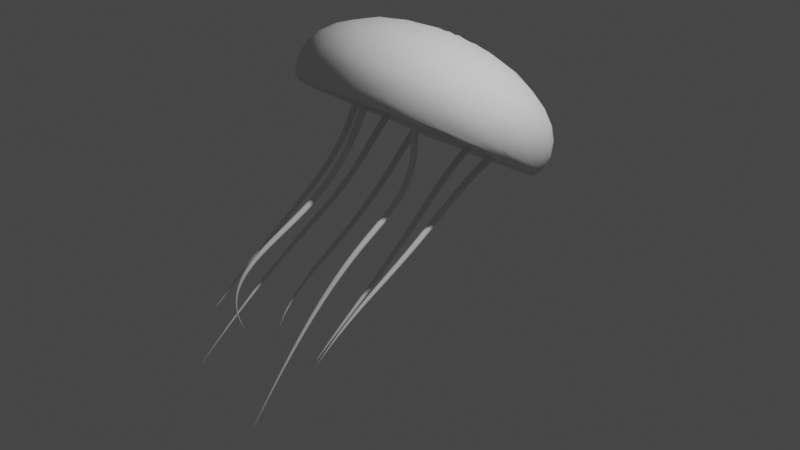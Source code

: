 # Source: blend.blend  (saved by Blender 3.4.6; exported with 4.5.12 LTS)
import bpy
from mathutils import Matrix  # noqa: F401  (used for matrix-valued properties, if any)

bpy.ops.wm.read_factory_settings(use_empty=True)
scene = bpy.context.scene
scene.name = 'Scene'

# ---- collections
col_collection = bpy.data.collections.new('Collection'); scene.collection.children.link(col_collection)
col_2 = bpy.data.collections.new('集合 2'); scene.collection.children.link(col_2)

# ---- world
world_world = bpy.data.worlds.new('World'); scene.world = world_world
world_world.use_nodes = True; world_world.node_tree.nodes.clear()
_N = world_world.node_tree.nodes; _L = world_world.node_tree.links
n0 = _N.new('ShaderNodeOutputWorld'); n0.name = 'World Output'; n0.location = (300, 300)
n1 = _N.new('ShaderNodeBackground'); n1.name = 'Background'; n1.location = (10, 300)
n1.inputs[0].default_value = (0.05088, 0.05088, 0.05088, 1.0)
_L.new(n1.outputs[0], n0.inputs[0])
n0.is_active_output = True
world_world.color = (0.05088, 0.05088, 0.05088)
world_world.use_sun_shadow = False
world_world.sun_shadow_jitter_overblur = 0.0

# ---- cameras
cam_camera = bpy.data.cameras.new('Camera')
cam_camera.clip_end = 100.0
cam_camera.ortho_scale = 7.314

# ---- lights
light_light = bpy.data.lights.new('Light', 'POINT')
light_light.transmission_factor = 0.0
light_light.energy = 1000.0
light_light.shadow_soft_size = 0.1
light_light.shadow_maximum_resolution = 0.006
light_light.use_absolute_resolution = True

# ---- meshes
me_x = bpy.data.meshes.new('球体')
me_x.from_pydata([(0.001217, 0.5544, 0.6495), (0.001918, 0.8227, 0.49), (0.00469, 0.976, 0.2853), (-0.004493, 1.006, 0.1781), (-0.005062, 0.9847, 0.06718), (-0.004996, 0.8289, 0.1841), (0.03426, 0.1902, 0.7266), (0.07381, 0.3739, 0.7008), (0.1099, 0.5417, 0.6518), (0.1379, 0.6943, 0.5734), (0.1645, 0.8064, 0.4865), (0.1809, 0.9059, 0.3901), (0.1912, 0.9621, 0.2869), (0.1962, 0.9797, 0.179), (0.1899, 0.9654, 0.06866), (0.1628, 0.8108, 0.1727), (0.1384, 0.6876, 0.2634), (0.1119, 0.5425, 0.3433), (0.07037, 0.3758, 0.4006), (0.03402, 0.1853, 0.4336), (0.07754, 0.1817, 0.7328), (0.1401, 0.3541, 0.692), (0.2117, 0.5133, 0.6475), (0.2729, 0.6522, 0.5694), (0.3247, 0.7609, 0.4886), (0.3531, 0.8529, 0.3924), (0.3756, 0.9061, 0.2877), (0.3771, 0.9212, 0.1837), (0.3744, 0.9056, 0.0733), (0.3219, 0.7662, 0.1777), (0.2706, 0.653, 0.267), (0.2089, 0.5083, 0.34), (0.15, 0.3537, 0.3909), (0.07977, 0.1837, 0.435), (0.1078, 0.159, 0.7279), (0.2137, 0.3199, 0.6987), (0.3092, 0.4603, 0.6417), (0.3878, 0.5869, 0.5695), (0.4615, 0.6878, 0.4846), (0.5133, 0.7682, 0.3912), (0.5505, 0.8212, 0.292), (0.5557, 0.8313, 0.1789), (0.548, 0.8117, 0.06372), (0.4683, 0.6959, 0.18), (0.3989, 0.584, 0.2709), (0.3118, 0.461, 0.3438), (0.2077, 0.3202, 0.3957), (0.1048, 0.1588, 0.436), (0.138, 0.1366, 0.7316), (0.2769, 0.2691, 0.6982), (0.3963, 0.3874, 0.6434), (0.4989, 0.502, 0.5775), (0.5918, 0.5835, 0.4816), (0.6592, 0.6526, 0.3902), (0.6937, 0.7022, 0.2865), (0.7066, 0.701, 0.1847), (0.6938, 0.6922, 0.07063), (0.5833, 0.5896, 0.1795), (0.4997, 0.5001, 0.2667), (0.3913, 0.3899, 0.3345), (0.2704, 0.2651, 0.3918), (0.1438, 0.1399, 0.4372), (0.1675, 0.1072, 0.7272), (0.3214, 0.2124, 0.6877), (0.4686, 0.3055, 0.6424), (0.5837, 0.3962, 0.5702), (0.6918, 0.4637, 0.4863), (0.7713, 0.5183, 0.3896), (0.817, 0.5482, 0.2899), (0.836, 0.5611, 0.1786), (0.8194, 0.5487, 0.06743), (0.6915, 0.4566, 0.1719), (0.5913, 0.3946, 0.2673), (0.4628, 0.3051, 0.3401), (0.3152, 0.2113, 0.3967), (0.1617, 0.1148, 0.4293), (-0.004971, -0.001254, 0.7403), (0.1772, 0.07716, 0.7347), (0.3494, 0.1427, 0.6941), (0.5141, 0.2165, 0.642), (0.6549, 0.2637, 0.5682), (0.7687, 0.318, 0.4878), (0.8621, 0.3574, 0.3935), (0.9071, 0.3758, 0.2874), (0.9203, 0.3796, 0.1759), (0.8979, 0.3712, 0.07203), (0.7684, 0.3212, 0.1752), (0.6598, 0.2631, 0.268), (0.5144, 0.2103, 0.3405), (0.3572, 0.1494, 0.3943), (0.179, 0.07317, 0.4294), (0.1935, 0.04568, 0.7256), (0.3757, 0.07612, 0.6929), (0.5427, 0.1085, 0.6386), (0.6937, 0.1406, 0.5708), (0.8155, 0.1594, 0.488), (0.9065, 0.1734, 0.3901), (0.9595, 0.1884, 0.2861), (0.979, 0.1924, 0.1832), (0.9628, 0.193, 0.06157), (0.8131, 0.1573, 0.1822), (0.6988, 0.1339, 0.2708), (0.5432, 0.1072, 0.3397), (0.3807, 0.0772, 0.3913), (0.1889, 0.03777, 0.4275), (0.1954, 0.003849, 0.7241), (0.3808, -0.003618, 0.697), (0.5553, -0.0001393, 0.6404), (0.7065, 9.114e-05, 0.5694), (0.8282, -0.002693, 0.4833), (0.9296, -0.001588, 0.3887), (0.9875, 0.003084, 0.2892), (0.9989, 0.0001381, 0.1796), (0.9779, -0.003529, 0.06519), (0.8322, -0.003546, 0.1804), (0.7083, -0.006135, 0.2636), (0.5566, 0.0005866, 0.3385), (0.3814, -0.001157, 0.3916), (0.1896, -0.002911, 0.4283), (0.1918, -0.03909, 0.7246), (0.3747, -0.07329, 0.6917), (0.5437, -0.1108, 0.6381), (0.6936, -0.1381, 0.5708), (0.815, -0.1619, 0.4873), (0.9104, -0.1802, 0.399), (0.9636, -0.1914, 0.2902), (0.9819, -0.1949, 0.1823), (0.9597, -0.1904, 0.07305), (0.821, -0.158, 0.1798), (0.6929, -0.1394, 0.2659), (0.5529, -0.1141, 0.3394), (0.3714, -0.0721, 0.3926), (0.1943, -0.03456, 0.4216), (0.1742, -0.07632, 0.7219), (0.3532, -0.1462, 0.6909), (0.5141, -0.2125, 0.6403), (0.6545, -0.2686, 0.5715), (0.769, -0.3171, 0.4848), (0.853, -0.3534, 0.3906), (0.8994, -0.3779, 0.2868), (0.9231, -0.3801, 0.1747), (0.9085, -0.3739, 0.06969), (0.7688, -0.3177, 0.1782), (0.6539, -0.2717, 0.268), (0.5042, -0.2109, 0.3398), (0.3543, -0.1534, 0.393), (0.1756, -0.08355, 0.4264), (0.1623, -0.1151, 0.7313), (0.3194, -0.2165, 0.6855), (0.4595, -0.3058, 0.6398), (0.5951, -0.3901, 0.5726), (0.6907, -0.4629, 0.4872), (0.7685, -0.5138, 0.3912), (0.8156, -0.545, 0.2856), (0.8331, -0.5559, 0.1775), (0.8092, -0.5488, 0.07413), (0.692, -0.4563, 0.1825), (0.5889, -0.3947, 0.2663), (0.4631, -0.3076, 0.3395), (0.3179, -0.2126, 0.3885), (0.1664, -0.1078, 0.4287), (0.1372, -0.1344, 0.7249), (0.264, -0.2636, 0.6887), (0.3889, -0.3963, 0.6322), (0.5075, -0.5014, 0.5688), (0.5883, -0.5897, 0.4868), (0.6533, -0.6521, 0.3913), (0.6956, -0.6888, 0.2905), (0.7061, -0.7049, 0.1832), (0.692, -0.692, 0.06782), (0.5934, -0.5884, 0.1858), (0.5007, -0.5003, 0.2661), (0.3925, -0.3877, 0.345), (0.2699, -0.2696, 0.3929), (0.1343, -0.1376, 0.4258), (0.1047, -0.1625, 0.7311), (0.212, -0.3163, 0.6957), (0.3061, -0.4596, 0.643), (0.3892, -0.5938, 0.5689), (0.4647, -0.699, 0.4899), (0.5047, -0.7669, 0.3879), (0.5502, -0.8174, 0.2863), (0.5552, -0.8306, 0.1788), (0.5384, -0.817, 0.06864), (0.4628, -0.6918, 0.1793), (0.3935, -0.5878, 0.2681), (0.3112, -0.46, 0.3367), (0.2123, -0.3181, 0.3928), (0.1106, -0.168, 0.4235), (0.07371, -0.1807, 0.7252), (0.144, -0.3562, 0.6879), (0.2133, -0.5139, 0.6395), (0.2724, -0.6554, 0.5617), (0.3174, -0.7685, 0.4862), (0.3527, -0.8538, 0.3921), (0.3716, -0.9044, 0.2855), (0.3813, -0.9314, 0.1849), (0.3785, -0.9033, 0.07798), (0.3149, -0.7651, 0.1778), (0.2694, -0.6545, 0.265), (0.2065, -0.514, 0.339), (0.1402, -0.3504, 0.3894), (0.0754, -0.181, 0.4263), (0.03897, -0.1962, 0.7287), (0.08083, -0.378, 0.6891), (0.1093, -0.5465, 0.641), (0.1362, -0.6908, 0.5699), (0.1675, -0.815, 0.4877), (0.1802, -0.9016, 0.3912), (0.188, -0.9647, 0.2845), (0.1936, -0.9815, 0.1814), (0.1932, -0.9596, 0.0706), (0.1642, -0.8194, 0.174), (0.1407, -0.6893, 0.2659), (0.107, -0.5519, 0.3389), (0.06843, -0.3742, 0.3986), (0.04062, -0.1872, 0.4194), (0.004844, -0.1986, 0.7289), (-0.001781, -0.3803, 0.6945), (-0.00552, -0.5552, 0.6363), (-0.001472, -0.7058, 0.5708), (0.0009125, -0.8399, 0.4852), (0.004552, -0.9269, 0.3898), (0.004874, -0.9867, 0.2834), (0.004371, -0.993, 0.184), (-0.0006839, -0.9791, 0.07076), (-0.00774, -0.8358, 0.183), (0.00113, -0.7031, 0.2662), (0.006149, -0.5553, 0.3464), (0.0005026, -0.3832, 0.3925), (-0.008218, -0.1909, 0.4299), (-0.02999, -0.1922, 0.7224), (-0.07432, -0.3759, 0.6912), (-0.1086, -0.5447, 0.6403), (-0.1384, -0.6926, 0.5691), (-0.1692, -0.8204, 0.4919), (-0.1857, -0.9088, 0.3926), (-0.1939, -0.96, 0.2879), (-0.1967, -0.9794, 0.1719), (-0.1857, -0.9642, 0.0719), (-0.1596, -0.821, 0.1838), (-0.1355, -0.6987, 0.2645), (-0.1087, -0.5451, 0.3389), (-0.07642, -0.3754, 0.3926), (-0.04003, -0.187, 0.4271), (-0.07592, -0.1803, 0.727), (-0.1453, -0.3576, 0.6958), (-0.2132, -0.5136, 0.6412), (-0.2699, -0.6491, 0.5725), (-0.3179, -0.768, 0.4869), (-0.3573, -0.8543, 0.3926), (-0.3749, -0.9058, 0.2875), (-0.3815, -0.9224, 0.1814), (-0.3741, -0.906, 0.07182), (-0.3266, -0.7733, 0.18), (-0.2686, -0.6539, 0.2646), (-0.2132, -0.5134, 0.3384), (-0.149, -0.3516, 0.3907), (-0.07539, -0.1809, 0.4296), (-0.1054, -0.169, 0.7245), (-0.2082, -0.3173, 0.6952), (-0.3161, -0.4598, 0.6454), (-0.3871, -0.5857, 0.5642), (-0.4557, -0.696, 0.4827), (-0.5141, -0.7686, 0.3875), (-0.5477, -0.8148, 0.2818), (-0.5508, -0.8253, 0.1778), (-0.545, -0.8166, 0.0724), (-0.4607, -0.6894, 0.1777), (-0.3899, -0.5816, 0.2735), (-0.3055, -0.4565, 0.3368), (-0.2158, -0.3249, 0.3958), (-0.1092, -0.1646, 0.4269), (-0.1362, -0.1414, 0.7267), (-0.2652, -0.2659, 0.6974), (-0.3922, -0.3927, 0.6423), (-0.5049, -0.4966, 0.5714), (-0.5898, -0.5881, 0.4878), (-0.6535, -0.6455, 0.3907), (-0.6944, -0.6943, 0.2874), (-0.7072, -0.7036, 0.1748), (-0.6935, -0.6932, 0.07062), (-0.5862, -0.5877, 0.1729), (-0.5001, -0.5013, 0.2693), (-0.3884, -0.3936, 0.3367), (-0.2659, -0.2692, 0.3978), (-0.141, -0.1346, 0.427), (0.0008622, -0.001264, 0.4411), (-0.1659, -0.1168, 0.7303), (-0.3182, -0.2132, 0.6942), (-0.4619, -0.3091, 0.6405), (-0.5806, -0.3911, 0.573), (-0.6921, -0.4613, 0.4855), (-0.7677, -0.5134, 0.397), (-0.8165, -0.5443, 0.2881), (-0.8311, -0.5558, 0.1785), (-0.8158, -0.538, 0.06994), (-0.6915, -0.4638, 0.1782), (-0.5882, -0.3904, 0.2693), (-0.4624, -0.3126, 0.3344), (-0.3188, -0.2129, 0.3924), (-0.1632, -0.1079, 0.43), (-0.1756, -0.07697, 0.7297), (-0.3502, -0.1547, 0.6917), (-0.5142, -0.215, 0.6391), (-0.6533, -0.2744, 0.5649), (-0.7693, -0.3183, 0.4908), (-0.8576, -0.353, 0.3912), (-0.9069, -0.3806, 0.2927), (-0.9318, -0.381, 0.1792), (-0.9093, -0.3745, 0.07275), (-0.7618, -0.3208, 0.1736), (-0.6514, -0.2667, 0.2656), (-0.5144, -0.2132, 0.3385), (-0.3564, -0.1439, 0.3975), (-0.1814, -0.08268, 0.4341), (-0.197, -0.03532, 0.7249), (-0.375, -0.07534, 0.6963), (-0.5415, -0.1155, 0.637), (-0.6879, -0.1421, 0.5655), (-0.8152, -0.1617, 0.4851), (-0.9048, -0.1815, 0.3919), (-0.962, -0.192, 0.2866), (-0.9784, -0.2026, 0.1817), (-0.9623, -0.1913, 0.07086), (-0.8152, -0.1693, 0.1829), (-0.6951, -0.1365, 0.2658), (-0.5436, -0.1148, 0.3422), (-0.3729, -0.07385, 0.3975), (-0.193, -0.03983, 0.4306), (-0.2, -0.0002876, 0.7335), (-0.3772, -0.002705, 0.6973), (-0.5517, -0.0003788, 0.6489), (-0.707, -4.87e-06, 0.5728), (-0.8335, -0.002795, 0.4861), (-0.9167, -0.0005972, 0.3862), (-0.983, 0.002068, 0.2797), (-1.009, -0.005196, 0.1783), (-0.9808, 2.748e-05, 0.07086), (-0.8311, -1.058e-05, 0.1784), (-0.7074, -0.001881, 0.2678), (-0.5554, 0.001408, 0.3379), (-0.3871, -0.004485, 0.3905), (-0.1974, 0.001197, 0.4306), (-0.1917, 0.03614, 0.7316), (-0.3792, 0.07164, 0.7072), (-0.5436, 0.1081, 0.6416), (-0.6926, 0.1397, 0.5707), (-0.8122, 0.1592, 0.4862), (-0.9099, 0.1783, 0.3918), (-0.9599, 0.1943, 0.2861), (-0.9808, 0.1951, 0.1791), (-0.9629, 0.1908, 0.0711), (-0.8196, 0.1676, 0.1761), (-0.6951, 0.142, 0.2664), (-0.543, 0.109, 0.3451), (-0.3753, 0.07773, 0.3913), (-0.1929, 0.0356, 0.4331), (-0.1819, 0.07095, 0.7333), (-0.3572, 0.1463, 0.6943), (-0.5138, 0.2057, 0.6483), (-0.6459, 0.273, 0.5795), (-0.7634, 0.3196, 0.4888), (-0.8547, 0.358, 0.3853), (-0.9104, 0.3798, 0.2938), (-0.9237, 0.3828, 0.179), (-0.9045, 0.3731, 0.07585), (-0.7666, 0.314, 0.1794), (-0.6587, 0.2692, 0.2654), (-0.5126, 0.2074, 0.3369), (-0.3546, 0.1464, 0.4015), (-0.1807, 0.07335, 0.4328), (-0.1623, 0.1099, 0.7384), (-0.32, 0.2088, 0.7032), (-0.4624, 0.3147, 0.6545), (-0.5882, 0.3914, 0.5783), (-0.6935, 0.4641, 0.4895), (-0.7728, 0.5083, 0.3873), (-0.8167, 0.5459, 0.287), (-0.8325, 0.5524, 0.1793), (-0.8104, 0.5452, 0.06497), (-0.6918, 0.4678, 0.1825), (-0.5878, 0.391, 0.2684), (-0.4629, 0.3063, 0.3464), (-0.3218, 0.2148, 0.3993), (-0.1641, 0.1098, 0.4279), (-0.138, 0.1361, 0.7333), (-0.2695, 0.2638, 0.7031), (-0.3939, 0.39, 0.6482), (-0.5005, 0.4979, 0.579), (-0.5881, 0.5872, 0.4929), (-0.6484, 0.647, 0.3929), (-0.6938, 0.6932, 0.2875), (-0.7075, 0.7072, 0.1789), (-0.6942, 0.6951, 0.07234), (-0.5825, 0.5847, 0.1807), (-0.4942, 0.4965, 0.2697), (-0.3999, 0.3907, 0.3461), (-0.2684, 0.2726, 0.4006), (-0.1403, 0.1377, 0.4303), (-0.1071, 0.1635, 0.7356), (-0.2162, 0.317, 0.706), (-0.3121, 0.4527, 0.6472), (-0.3851, 0.5846, 0.5804), (-0.4649, 0.688, 0.4941), (-0.5167, 0.7641, 0.3876), (-0.5503, 0.8079, 0.2842), (-0.5511, 0.833, 0.1765), (-0.553, 0.8129, 0.0671), (-0.464, 0.6923, 0.1761), (-0.3939, 0.5826, 0.2713), (-0.3064, 0.4585, 0.3433), (-0.2079, 0.3114, 0.3957), (-0.1074, 0.1603, 0.4341), (-0.07, 0.1709, 0.738), (-0.1436, 0.3504, 0.7063), (-0.2091, 0.508, 0.6515), (-0.2656, 0.6545, 0.5792), (-0.3135, 0.7756, 0.4879), (-0.3511, 0.8531, 0.3937), (-0.3774, 0.9013, 0.2862), (-0.3799, 0.9198, 0.1803), (-0.3783, 0.9105, 0.07745), (-0.3168, 0.7757, 0.1804), (-0.275, 0.6533, 0.2666), (-0.2126, 0.5118, 0.3454), (-0.1508, 0.3491, 0.4015), (-0.0767, 0.1862, 0.4311), (-0.03775, 0.1895, 0.7341), (-0.07596, 0.3702, 0.7088), (-0.1085, 0.5361, 0.6454), (-0.1306, 0.6915, 0.5719), (-0.1612, 0.8114, 0.4884), (-0.1798, 0.9081, 0.3916), (-0.1887, 0.9663, 0.2895), (-0.1955, 0.9736, 0.1747), (-0.1957, 0.9597, 0.07085), (-0.1617, 0.8077, 0.1831), (-0.1415, 0.7017, 0.2683), (-0.1108, 0.5456, 0.3518), (-0.07794, 0.3765, 0.4028), (-0.03826, 0.1893, 0.4337), (-0.000755, 0.1923, 0.7314), (0.001456, 0.3781, 0.7093), (-0.008127, 0.709, 0.5774), (0.003573, 0.9237, 0.3985), (0.0003367, 0.7065, 0.2683), (0.006077, 0.5518, 0.3433), (-0.0006262, 0.3812, 0.3981), (0.0004892, 0.1937, 0.4337), (0.1749, 0.8738, 0.03358), (0.1819, 0.9459, 0.02269), (0.1783, 0.8866, 0.01467), (0.1844, 0.8938, 0.004333), (0.1823, 0.9118, 0.003512), (0.1795, 0.9249, 0.01126), (0.3664, 0.8846, 0.02804), (0.3409, 0.8258, 0.02932), (0.3674, 0.8753, 0.01043), (0.356, 0.8646, -7.506e-05), (0.3517, 0.8485, 0.007295), (0.3372, 0.839, 0.01247), (0.5322, 0.7945, 0.02774), (0.5011, 0.7447, 0.02636), (0.5227, 0.7802, 0.009105), (0.5145, 0.7772, 0.003652), (0.5107, 0.7633, 0.004475), (0.5022, 0.759, 0.01171), (0.6785, 0.6754, 0.02688), (0.64, 0.6365, 0.03238), (0.6609, 0.6701, 0.007812), (0.6587, 0.6601, 0.006154), (0.6483, 0.6502, 0.0026), (0.6333, 0.6454, 0.01273), (0.7965, 0.5333, 0.02933), (0.7406, 0.4962, 0.02875), (0.7902, 0.53, 0.004583), (0.7679, 0.5166, 0.006605), (0.771, 0.5107, -0.001292), (0.7493, 0.5008, 0.01011), (0.8836, 0.3678, 0.02845), (0.8237, 0.3416, 0.03182), (0.8655, 0.363, 0.01425), (0.8625, 0.3565, 0.002155), (0.8483, 0.3517, 0.004226), (0.8346, 0.347, 0.01134), (0.9403, 0.1868, 0.02789), (0.8774, 0.1725, 0.0307), (0.9292, 0.1881, 0.0142), (0.9225, 0.1833, 0.0008044), (0.8968, 0.1795, -0.00075), (0.8871, 0.1811, 0.01642), (0.9538, -0.00487, 0.0321), (0.9004, 0.004244, 0.02888), (0.9404, 0.001494, 0.01195), (0.9321, 0.001822, 0.005429), (0.9202, -0.005594, 0.005727), (0.9063, 0.001405, 0.01408), (0.9397, -0.1872, 0.02775), (0.886, -0.1771, 0.02485), (0.9226, -0.1862, 0.009692), (0.915, -0.1807, 0.004145), (0.9023, -0.1836, 0.01287), (0.8888, -0.1763, 0.01395), (0.8799, -0.3734, 0.02978), (0.8297, -0.3438, 0.02807), (0.8751, -0.3605, 0.0133), (0.8675, -0.3579, 0.01085), (0.8465, -0.3468, 0.01102), (0.835, -0.3432, 0.01036), (0.7924, -0.5307, 0.0361), (0.7522, -0.5024, 0.03393), (0.7903, -0.5312, 0.009225), (0.7767, -0.5134, 0.008832), (0.7601, -0.5149, 0.01167), (0.7536, -0.5031, 0.0139), (0.6763, -0.6774, 0.02806), (0.6357, -0.634, 0.03243), (0.6673, -0.6678, 0.01181), (0.66, -0.6626, 0.0009524), (0.6499, -0.6432, 0.008995), (0.6381, -0.6435, 0.009998), (0.5319, -0.7961, 0.02769), (0.4968, -0.7527, 0.02748), (0.5192, -0.7901, 0.0116), (0.5162, -0.7802, 0.01015), (0.5106, -0.7643, 0.005541), (0.5073, -0.7556, 0.006066), (0.3662, -0.8878, 0.03037), (0.3416, -0.8271, 0.02949), (0.3651, -0.8744, 0.007428), (0.3573, -0.8648, 0.00556), (0.3561, -0.85, 0.005109), (0.3457, -0.8429, 0.02183), (0.1892, -0.9415, 0.02323), (0.1757, -0.8797, 0.03), (0.1868, -0.9296, 0.007661), (0.1867, -0.919, 0.008114), (0.1847, -0.9052, 0.004091), (0.1763, -0.886, 0.01511), (0.002142, -0.9563, 0.02459), (0.008632, -0.8981, 0.03388), (-0.0007843, -0.947, 0.01369), (0.0008408, -0.9258, 0.00844), (-0.0005593, -0.9184, 0.005263), (0.0004756, -0.9066, 0.01423), (-0.19, -0.9424, 0.03683), (-0.171, -0.8764, 0.02345), (-0.1843, -0.9275, 0.01205), (-0.1819, -0.9139, 0.004033), (-0.1808, -0.8944, 0.001006), (-0.1777, -0.8858, 0.01288), (-0.3682, -0.8883, 0.02735), (-0.3402, -0.8274, 0.03228), (-0.3655, -0.8778, 0.01418), (-0.3577, -0.8532, 0.005181), (-0.3471, -0.8403, 0.004707), (-0.3507, -0.8449, 0.01544), (-0.5266, -0.792, 0.03406), (-0.495, -0.744, 0.03081), (-0.5183, -0.7863, 0.009019), (-0.5172, -0.7706, 0.01016), (-0.5063, -0.7588, 0.009882), (-0.5046, -0.7548, 0.01508), (-0.6789, -0.6768, 0.02057), (-0.6288, -0.6324, 0.03116), (-0.661, -0.6643, 0.007707), (-0.653, -0.6571, 0.002653), (-0.6535, -0.6419, 0.006539), (-0.6409, -0.6343, 0.0125), (-0.7966, -0.5327, 0.02934), (-0.7474, -0.5048, 0.0317), (-0.7816, -0.5317, 0.01189), (-0.7751, -0.5205, 0.01017), (-0.7643, -0.5109, 0.004423), (-0.7536, -0.5058, 0.01567), (-0.8855, -0.3674, 0.03545), (-0.8299, -0.3414, 0.03674), (-0.8736, -0.3622, 0.01234), (-0.8633, -0.3595, 0.000904), (-0.8466, -0.3532, -0.001548), (-0.8402, -0.3442, 0.01255), (-0.9399, -0.1868, 0.02691), (-0.8793, -0.1746, 0.03057), (-0.9265, -0.1847, 0.01881), (-0.9081, -0.1835, 0.0088), (-0.899, -0.1758, -0.0005564), (-0.8902, -0.1807, 0.01337), (-0.9505, 0.001278, 0.03287), (-0.8947, -0.003377, 0.02852), (-0.9452, -0.0007382, 0.01285), (-0.9326, 0.001356, 0.003749), (-0.9189, -5.975e-05, 0.005025), (-0.9083, -0.0003007, 0.005227), (-0.9436, 0.1926, 0.0341), (-0.8776, 0.1815, 0.03119), (-0.9255, 0.1829, 0.01169), (-0.9169, 0.1797, 0.002317), (-0.8995, 0.1822, 0.005063), (-0.8823, 0.1755, 0.007665), (-0.8898, 0.3701, 0.03096), (-0.8284, 0.3435, 0.04031), (-0.8689, 0.3547, 0.01347), (-0.8672, 0.3573, 0.00523), (-0.8524, 0.3549, 0.004022), (-0.8288, 0.3475, 0.01783), (-0.794, 0.5316, 0.02939), (-0.7447, 0.4988, 0.03291), (-0.7864, 0.5254, 0.01219), (-0.7735, 0.5257, 0.009276), (-0.7676, 0.5104, 0.007526), (-0.753, 0.5022, 0.01217), (-0.6785, 0.6762, 0.02693), (-0.6407, 0.6363, 0.02709), (-0.6683, 0.6684, 0.01322), (-0.6587, 0.6536, 0.00473), (-0.6488, 0.6483, 0.008271), (-0.6391, 0.6456, 0.01024), (-0.5324, 0.7942, 0.02834), (-0.5004, 0.7458, 0.03015), (-0.5265, 0.7912, 0.0128), (-0.5161, 0.7701, -0.003575), (-0.5105, 0.7639, 0.004685), (-0.5021, 0.7546, 0.01318), (-0.3703, 0.8784, 0.02991), (-0.343, 0.8278, 0.0318), (-0.3537, 0.879, 0.01082), (-0.3536, 0.8678, 0.008216), (-0.3525, 0.8482, 0.003972), (-0.3468, 0.8351, 0.01603), (-0.1833, 0.9461, 0.02501), (-0.1655, 0.8821, 0.03081), (-0.1874, 0.9277, 0.009546), (-0.1813, 0.914, -0.001593), (-0.1804, 0.898, 0.002566), (-0.1799, 0.8879, 0.01168), (-0.004214, 0.9574, 0.01934), (-0.0001489, 0.8958, 0.03098), (0.004737, 0.9415, 0.006717), (-0.001754, 0.9305, 0.002796), (-0.003401, 0.9188, -0.003692), (-0.002281, 0.9118, 0.0174)], [], [(449, 448, 18, 19), (3, 2, 12, 13), (442, 76, 6), (287, 449, 19), (4, 3, 13, 14), (443, 442, 6, 7), (456, 28, 42, 462), (0, 443, 7, 8), (15, 450, 457, 29), (444, 0, 8, 9), (446, 5, 15, 16), (1, 444, 9, 10), (447, 446, 16, 17), (445, 1, 10, 11), (448, 447, 17, 18), (2, 445, 11, 12), (18, 17, 31, 32), (12, 11, 25, 26), (19, 18, 32, 33), (13, 12, 26, 27), (6, 76, 20), (287, 19, 33), (14, 13, 27, 28), (7, 6, 20, 21), (5, 637, 450, 15), (8, 7, 21, 22), (636, 4, 14, 451), (9, 8, 22, 23), (16, 15, 29, 30), (10, 9, 23, 24), (17, 16, 30, 31), (11, 10, 24, 25), (22, 21, 35, 36), (462, 42, 56, 468), (23, 22, 36, 37), (30, 29, 43, 44), (24, 23, 37, 38), (31, 30, 44, 45), (25, 24, 38, 39), (32, 31, 45, 46), (26, 25, 39, 40), (33, 32, 46, 47), (27, 26, 40, 41), (20, 76, 34), (287, 33, 47), (28, 27, 41, 42), (21, 20, 34, 35), (29, 457, 463, 43), (40, 39, 53, 54), (47, 46, 60, 61), (41, 40, 54, 55), (34, 76, 48), (287, 47, 61), (42, 41, 55, 56), (35, 34, 48, 49), (43, 463, 469, 57), (36, 35, 49, 50), (468, 56, 70, 474), (37, 36, 50, 51), (44, 43, 57, 58), (38, 37, 51, 52), (45, 44, 58, 59), (39, 38, 52, 53), (46, 45, 59, 60), (474, 70, 85, 480), (51, 50, 64, 65), (58, 57, 71, 72), (52, 51, 65, 66), (59, 58, 72, 73), (53, 52, 66, 67), (60, 59, 73, 74), (54, 53, 67, 68), (61, 60, 74, 75), (55, 54, 68, 69), (48, 76, 62), (287, 61, 75), (56, 55, 69, 70), (49, 48, 62, 63), (57, 469, 475, 71), (50, 49, 63, 64), (75, 74, 89, 90), (69, 68, 83, 84), (62, 76, 77), (287, 75, 90), (70, 69, 84, 85), (63, 62, 77, 78), (71, 475, 481, 86), (64, 63, 78, 79), (480, 85, 99, 486), (65, 64, 79, 80), (72, 71, 86, 87), (66, 65, 80, 81), (73, 72, 87, 88), (67, 66, 81, 82), (74, 73, 88, 89), (68, 67, 82, 83), (80, 79, 93, 94), (87, 86, 100, 101), (81, 80, 94, 95), (88, 87, 101, 102), (82, 81, 95, 96), (89, 88, 102, 103), (83, 82, 96, 97), (90, 89, 103, 104), (84, 83, 97, 98), (77, 76, 91), (287, 90, 104), (85, 84, 98, 99), (78, 77, 91, 92), (86, 481, 487, 100), (79, 78, 92, 93), (486, 99, 113, 492), (98, 97, 111, 112), (91, 76, 105), (287, 104, 118), (99, 98, 112, 113), (92, 91, 105, 106), (100, 487, 493, 114), (93, 92, 106, 107), (492, 113, 127, 498), (94, 93, 107, 108), (101, 100, 114, 115), (95, 94, 108, 109), (102, 101, 115, 116), (96, 95, 109, 110), (103, 102, 116, 117), (97, 96, 110, 111), (104, 103, 117, 118), (115, 114, 128, 129), (109, 108, 122, 123), (116, 115, 129, 130), (110, 109, 123, 124), (117, 116, 130, 131), (111, 110, 124, 125), (118, 117, 131, 132), (112, 111, 125, 126), (105, 76, 119), (287, 118, 132), (113, 112, 126, 127), (106, 105, 119, 120), (114, 493, 499, 128), (107, 106, 120, 121), (498, 127, 141, 504), (108, 107, 121, 122), (287, 132, 146), (127, 126, 140, 141), (120, 119, 133, 134), (128, 499, 505, 142), (121, 120, 134, 135), (504, 141, 155, 510), (122, 121, 135, 136), (129, 128, 142, 143), (123, 122, 136, 137), (130, 129, 143, 144), (124, 123, 137, 138), (131, 130, 144, 145), (125, 124, 138, 139), (132, 131, 145, 146), (126, 125, 139, 140), (119, 76, 133), (144, 143, 157, 158), (138, 137, 151, 152), (145, 144, 158, 159), (139, 138, 152, 153), (146, 145, 159, 160), (140, 139, 153, 154), (133, 76, 147), (287, 146, 160), (141, 140, 154, 155), (134, 133, 147, 148), (142, 505, 511, 156), (135, 134, 148, 149), (510, 155, 169, 516), (136, 135, 149, 150), (143, 142, 156, 157), (137, 136, 150, 151), (148, 147, 161, 162), (156, 511, 517, 170), (149, 148, 162, 163), (516, 169, 183, 522), (150, 149, 163, 164), (157, 156, 170, 171), (151, 150, 164, 165), (158, 157, 171, 172), (152, 151, 165, 166), (159, 158, 172, 173), (153, 152, 166, 167), (160, 159, 173, 174), (154, 153, 167, 168), (147, 76, 161), (287, 160, 174), (155, 154, 168, 169), (166, 165, 179, 180), (173, 172, 186, 187), (167, 166, 180, 181), (174, 173, 187, 188), (168, 167, 181, 182), (161, 76, 175), (287, 174, 188), (169, 168, 182, 183), (162, 161, 175, 176), (170, 517, 523, 184), (163, 162, 176, 177), (522, 183, 197, 528), (164, 163, 177, 178), (171, 170, 184, 185), (165, 164, 178, 179), (172, 171, 185, 186), (184, 523, 529, 198), (177, 176, 190, 191), (528, 197, 211, 534), (178, 177, 191, 192), (185, 184, 198, 199), (179, 178, 192, 193), (186, 185, 199, 200), (180, 179, 193, 194), (187, 186, 200, 201), (181, 180, 194, 195), (188, 187, 201, 202), (182, 181, 195, 196), (175, 76, 189), (287, 188, 202), (183, 182, 196, 197), (176, 175, 189, 190), (201, 200, 214, 215), (195, 194, 208, 209), (202, 201, 215, 216), (196, 195, 209, 210), (189, 76, 203), (287, 202, 216), (197, 196, 210, 211), (190, 189, 203, 204), (198, 529, 535, 212), (191, 190, 204, 205), (534, 211, 225, 540), (192, 191, 205, 206), (199, 198, 212, 213), (193, 192, 206, 207), (200, 199, 213, 214), (194, 193, 207, 208), (205, 204, 218, 219), (540, 225, 239, 546), (206, 205, 219, 220), (213, 212, 226, 227), (207, 206, 220, 221), (214, 213, 227, 228), (208, 207, 221, 222), (215, 214, 228, 229), (209, 208, 222, 223), (216, 215, 229, 230), (210, 209, 223, 224), (203, 76, 217), (287, 216, 230), (211, 210, 224, 225), (204, 203, 217, 218), (212, 535, 541, 226), (223, 222, 236, 237), (230, 229, 243, 244), (224, 223, 237, 238), (217, 76, 231), (287, 230, 244), (225, 224, 238, 239), (218, 217, 231, 232), (226, 541, 547, 240), (219, 218, 232, 233), (546, 239, 253, 552), (220, 219, 233, 234), (227, 226, 240, 241), (221, 220, 234, 235), (228, 227, 241, 242), (222, 221, 235, 236), (229, 228, 242, 243), (552, 253, 267, 558), (234, 233, 247, 248), (241, 240, 254, 255), (235, 234, 248, 249), (242, 241, 255, 256), (236, 235, 249, 250), (243, 242, 256, 257), (237, 236, 250, 251), (244, 243, 257, 258), (238, 237, 251, 252), (231, 76, 245), (287, 244, 258), (239, 238, 252, 253), (232, 231, 245, 246), (240, 547, 553, 254), (233, 232, 246, 247), (258, 257, 271, 272), (252, 251, 265, 266), (245, 76, 259), (287, 258, 272), (253, 252, 266, 267), (246, 245, 259, 260), (254, 553, 559, 268), (247, 246, 260, 261), (558, 267, 281, 564), (248, 247, 261, 262), (255, 254, 268, 269), (249, 248, 262, 263), (256, 255, 269, 270), (250, 249, 263, 264), (257, 256, 270, 271), (251, 250, 264, 265), (269, 268, 282, 283), (263, 262, 276, 277), (270, 269, 283, 284), (264, 263, 277, 278), (271, 270, 284, 285), (265, 264, 278, 279), (272, 271, 285, 286), (266, 265, 279, 280), (259, 76, 273), (287, 272, 286), (267, 266, 280, 281), (260, 259, 273, 274), (268, 559, 565, 282), (261, 260, 274, 275), (564, 281, 296, 570), (262, 261, 275, 276), (273, 76, 288), (287, 286, 301), (281, 280, 295, 296), (274, 273, 288, 289), (282, 565, 571, 297), (275, 274, 289, 290), (570, 296, 310, 576), (276, 275, 290, 291), (283, 282, 297, 298), (277, 276, 291, 292), (284, 283, 298, 299), (278, 277, 292, 293), (285, 284, 299, 300), (279, 278, 293, 294), (286, 285, 300, 301), (280, 279, 294, 295), (292, 291, 305, 306), (299, 298, 312, 313), (293, 292, 306, 307), (300, 299, 313, 314), (294, 293, 307, 308), (301, 300, 314, 315), (295, 294, 308, 309), (288, 76, 302), (287, 301, 315), (296, 295, 309, 310), (289, 288, 302, 303), (297, 571, 577, 311), (290, 289, 303, 304), (576, 310, 324, 582), (291, 290, 304, 305), (298, 297, 311, 312), (310, 309, 323, 324), (303, 302, 316, 317), (311, 577, 583, 325), (304, 303, 317, 318), (582, 324, 338, 588), (305, 304, 318, 319), (312, 311, 325, 326), (306, 305, 319, 320), (313, 312, 326, 327), (307, 306, 320, 321), (314, 313, 327, 328), (308, 307, 321, 322), (315, 314, 328, 329), (309, 308, 322, 323), (302, 76, 316), (287, 315, 329), (327, 326, 340, 341), (321, 320, 334, 335), (328, 327, 341, 342), (322, 321, 335, 336), (329, 328, 342, 343), (323, 322, 336, 337), (316, 76, 330), (287, 329, 343), (324, 323, 337, 338), (317, 316, 330, 331), (325, 583, 589, 339), (318, 317, 331, 332), (588, 338, 352, 594), (319, 318, 332, 333), (326, 325, 339, 340), (320, 319, 333, 334), (331, 330, 344, 345), (339, 589, 595, 353), (332, 331, 345, 346), (594, 352, 366, 600), (333, 332, 346, 347), (340, 339, 353, 354), (334, 333, 347, 348), (341, 340, 354, 355), (335, 334, 348, 349), (342, 341, 355, 356), (336, 335, 349, 350), (343, 342, 356, 357), (337, 336, 350, 351), (330, 76, 344), (287, 343, 357), (338, 337, 351, 352), (349, 348, 362, 363), (356, 355, 369, 370), (350, 349, 363, 364), (357, 356, 370, 371), (351, 350, 364, 365), (344, 76, 358), (287, 357, 371), (352, 351, 365, 366), (345, 344, 358, 359), (353, 595, 601, 367), (346, 345, 359, 360), (600, 366, 380, 606), (347, 346, 360, 361), (354, 353, 367, 368), (348, 347, 361, 362), (355, 354, 368, 369), (367, 601, 607, 381), (360, 359, 373, 374), (606, 380, 394, 612), (361, 360, 374, 375), (368, 367, 381, 382), (362, 361, 375, 376), (369, 368, 382, 383), (363, 362, 376, 377), (370, 369, 383, 384), (364, 363, 377, 378), (371, 370, 384, 385), (365, 364, 378, 379), (358, 76, 372), (287, 371, 385), (366, 365, 379, 380), (359, 358, 372, 373), (384, 383, 397, 398), (378, 377, 391, 392), (385, 384, 398, 399), (379, 378, 392, 393), (372, 76, 386), (287, 385, 399), (380, 379, 393, 394), (373, 372, 386, 387), (381, 607, 613, 395), (374, 373, 387, 388), (612, 394, 408, 618), (375, 374, 388, 389), (382, 381, 395, 396), (376, 375, 389, 390), (383, 382, 396, 397), (377, 376, 390, 391), (618, 408, 422, 624), (389, 388, 402, 403), (396, 395, 409, 410), (390, 389, 403, 404), (397, 396, 410, 411), (391, 390, 404, 405), (398, 397, 411, 412), (392, 391, 405, 406), (399, 398, 412, 413), (393, 392, 406, 407), (386, 76, 400), (287, 399, 413), (394, 393, 407, 408), (387, 386, 400, 401), (395, 613, 619, 409), (388, 387, 401, 402), (413, 412, 426, 427), (407, 406, 420, 421), (400, 76, 414), (287, 413, 427), (408, 407, 421, 422), (401, 400, 414, 415), (409, 619, 625, 423), (402, 401, 415, 416), (624, 422, 436, 630), (403, 402, 416, 417), (410, 409, 423, 424), (404, 403, 417, 418), (411, 410, 424, 425), (405, 404, 418, 419), (412, 411, 425, 426), (406, 405, 419, 420), (417, 416, 430, 431), (424, 423, 437, 438), (418, 417, 431, 432), (425, 424, 438, 439), (419, 418, 432, 433), (426, 425, 439, 440), (420, 419, 433, 434), (427, 426, 440, 441), (421, 420, 434, 435), (414, 76, 428), (287, 427, 441), (422, 421, 435, 436), (415, 414, 428, 429), (423, 625, 631, 437), (416, 415, 429, 430), (630, 436, 4, 636), (435, 434, 2, 3), (428, 76, 442), (287, 441, 449), (436, 435, 3, 4), (429, 428, 442, 443), (437, 631, 637, 5), (430, 429, 443, 0), (431, 430, 0, 444), (438, 437, 5, 446), (432, 431, 444, 1), (439, 438, 446, 447), (433, 432, 1, 445), (440, 439, 447, 448), (434, 433, 445, 2), (441, 440, 448, 449), (457, 450, 452, 461), (461, 452, 453, 460), (460, 453, 454, 459), (459, 454, 455, 458), (458, 455, 451, 456), (456, 462, 464, 458), (458, 464, 465, 459), (459, 465, 466, 460), (460, 466, 467, 461), (461, 467, 463, 457), (469, 463, 467, 473), (473, 467, 466, 472), (472, 466, 465, 471), (471, 465, 464, 470), (470, 464, 462, 468), (468, 474, 476, 470), (470, 476, 477, 471), (471, 477, 478, 472), (472, 478, 479, 473), (473, 479, 475, 469), (481, 475, 479, 485), (485, 479, 478, 484), (484, 478, 477, 483), (483, 477, 476, 482), (482, 476, 474, 480), (487, 481, 485, 491), (491, 485, 484, 490), (490, 484, 483, 489), (489, 483, 482, 488), (488, 482, 480, 486), (493, 487, 491, 497), (497, 491, 490, 496), (496, 490, 489, 495), (495, 489, 488, 494), (494, 488, 486, 492), (499, 493, 497, 503), (503, 497, 496, 502), (502, 496, 495, 501), (501, 495, 494, 500), (500, 494, 492, 498), (505, 499, 503, 509), (509, 503, 502, 508), (508, 502, 501, 507), (507, 501, 500, 506), (506, 500, 498, 504), (511, 505, 509, 515), (515, 509, 508, 514), (514, 508, 507, 513), (513, 507, 506, 512), (512, 506, 504, 510), (517, 511, 515, 521), (521, 515, 514, 520), (520, 514, 513, 519), (519, 513, 512, 518), (518, 512, 510, 516), (523, 517, 521, 527), (527, 521, 520, 526), (526, 520, 519, 525), (525, 519, 518, 524), (524, 518, 516, 522), (529, 523, 527, 533), (533, 527, 526, 532), (532, 526, 525, 531), (531, 525, 524, 530), (530, 524, 522, 528), (535, 529, 533, 539), (539, 533, 532, 538), (538, 532, 531, 537), (537, 531, 530, 536), (536, 530, 528, 534), (534, 540, 542, 536), (536, 542, 543, 537), (537, 543, 544, 538), (538, 544, 545, 539), (539, 545, 541, 535), (547, 541, 545, 551), (551, 545, 544, 550), (550, 544, 543, 549), (549, 543, 542, 548), (548, 542, 540, 546), (546, 552, 554, 548), (548, 554, 555, 549), (549, 555, 556, 550), (550, 556, 557, 551), (551, 557, 553, 547), (559, 553, 557, 563), (563, 557, 556, 562), (562, 556, 555, 561), (561, 555, 554, 560), (560, 554, 552, 558), (565, 559, 563, 569), (569, 563, 562, 568), (568, 562, 561, 567), (567, 561, 560, 566), (566, 560, 558, 564), (571, 565, 569, 575), (575, 569, 568, 574), (574, 568, 567, 573), (573, 567, 566, 572), (572, 566, 564, 570), (577, 571, 575, 581), (581, 575, 574, 580), (580, 574, 573, 579), (579, 573, 572, 578), (578, 572, 570, 576), (583, 577, 581, 587), (587, 581, 580, 586), (586, 580, 579, 585), (585, 579, 578, 584), (584, 578, 576, 582), (589, 583, 587, 593), (593, 587, 586, 592), (592, 586, 585, 591), (591, 585, 584, 590), (590, 584, 582, 588), (595, 589, 593, 599), (599, 593, 592, 598), (598, 592, 591, 597), (597, 591, 590, 596), (596, 590, 588, 594), (601, 595, 599, 605), (605, 599, 598, 604), (604, 598, 597, 603), (603, 597, 596, 602), (602, 596, 594, 600), (607, 601, 605, 611), (611, 605, 604, 610), (610, 604, 603, 609), (609, 603, 602, 608), (608, 602, 600, 606), (613, 607, 611, 617), (617, 611, 610, 616), (616, 610, 609, 615), (615, 609, 608, 614), (614, 608, 606, 612), (612, 618, 620, 614), (614, 620, 621, 615), (615, 621, 622, 616), (616, 622, 623, 617), (617, 623, 619, 613), (625, 619, 623, 629), (629, 623, 622, 628), (628, 622, 621, 627), (627, 621, 620, 626), (626, 620, 618, 624), (631, 625, 629, 635), (635, 629, 628, 634), (634, 628, 627, 633), (633, 627, 626, 632), (632, 626, 624, 630), (637, 631, 635, 641), (641, 635, 634, 640), (640, 634, 633, 639), (639, 633, 632, 638), (638, 632, 630, 636), (450, 637, 641, 452), (452, 641, 640, 453), (453, 640, 639, 454), (454, 639, 638, 455), (455, 638, 636, 451), (451, 14, 28, 456)])
me_x.polygons.foreach_set('use_smooth', [True] * 672)
_uv = me_x.uv_layers.new(name='UV 贴图')
_uv.uv.foreach_set('vector', [0.75, 0.0625, 0.75, 0.125, 0.7188, 0.125, 0.7188, 0.0625, 0.75, 0.5, 0.75, 0.5625, 0.7188, 0.5625, 0.7188, 0.5, 0.75, 0.9375, 0.7344, 1.0, 0.7188, 0.9375, 0.7344, 0.0, 0.75, 0.0625, 0.7188, 0.0625, 0.75, 0.4375, 0.75, 0.5, 0.7188, 0.5, 0.7188, 0.4375, 0.75, 0.875, 0.75, 0.9375, 0.7188, 0.9375, 0.7188, 0.875, 0.6875, 0.4119, 0.6875, 0.4375, 0.6562, 0.4375, 0.6562, 0.4119, 0.75, 0.8125, 0.75, 0.875, 0.7188, 0.875, 0.7188, 0.8125, 0.7188, 0.3125, 0.7188, 0.3561, 0.6875, 0.3561, 0.6875, 0.3125, 0.75, 0.75, 0.75, 0.8125, 0.7188, 0.8125, 0.7188, 0.75, 0.75, 0.25, 0.75, 0.3125, 0.7188, 0.3125, 0.7188, 0.25, 0.75, 0.6875, 0.75, 0.75, 0.7188, 0.75, 0.7188, 0.6875, 0.75, 0.1875, 0.75, 0.25, 0.7188, 0.25, 0.7188, 0.1875, 0.75, 0.625, 0.75, 0.6875, 0.7188, 0.6875, 0.7188, 0.625, 0.75, 0.125, 0.75, 0.1875, 0.7188, 0.1875, 0.7188, 0.125, 0.75, 0.5625, 0.75, 0.625, 0.7188, 0.625, 0.7188, 0.5625, 0.7188, 0.125, 0.7188, 0.1875, 0.6875, 0.1875, 0.6875, 0.125, 0.7188, 0.5625, 0.7188, 0.625, 0.6875, 0.625, 0.6875, 0.5625, 0.7188, 0.0625, 0.7188, 0.125, 0.6875, 0.125, 0.6875, 0.0625, 0.7188, 0.5, 0.7188, 0.5625, 0.6875, 0.5625, 0.6875, 0.5, 0.7188, 0.9375, 0.7031, 1.0, 0.6875, 0.9375, 0.7031, 0.0, 0.7188, 0.0625, 0.6875, 0.0625, 0.7188, 0.4375, 0.7188, 0.5, 0.6875, 0.5, 0.6875, 0.4375, 0.7188, 0.875, 0.7188, 0.9375, 0.6875, 0.9375, 0.6875, 0.875, 0.75, 0.3125, 0.75, 0.3561, 0.7188, 0.3561, 0.7188, 0.3125, 0.7188, 0.8125, 0.7188, 0.875, 0.6875, 0.875, 0.6875, 0.8125, 0.75, 0.4119, 0.75, 0.4375, 0.7188, 0.4375, 0.7188, 0.4119, 0.7188, 0.75, 0.7188, 0.8125, 0.6875, 0.8125, 0.6875, 0.75, 0.7188, 0.25, 0.7188, 0.3125, 0.6875, 0.3125, 0.6875, 0.25, 0.7188, 0.6875, 0.7188, 0.75, 0.6875, 0.75, 0.6875, 0.6875, 0.7188, 0.1875, 0.7188, 0.25, 0.6875, 0.25, 0.6875, 0.1875, 0.7188, 0.625, 0.7188, 0.6875, 0.6875, 0.6875, 0.6875, 0.625, 0.6875, 0.8125, 0.6875, 0.875, 0.6562, 0.875, 0.6562, 0.8125, 0.6562, 0.4119, 0.6562, 0.4375, 0.625, 0.4375, 0.625, 0.4119, 0.6875, 0.75, 0.6875, 0.8125, 0.6562, 0.8125, 0.6562, 0.75, 0.6875, 0.25, 0.6875, 0.3125, 0.6562, 0.3125, 0.6562, 0.25, 0.6875, 0.6875, 0.6875, 0.75, 0.6562, 0.75, 0.6562, 0.6875, 0.6875, 0.1875, 0.6875, 0.25, 0.6562, 0.25, 0.6562, 0.1875, 0.6875, 0.625, 0.6875, 0.6875, 0.6562, 0.6875, 0.6562, 0.625, 0.6875, 0.125, 0.6875, 0.1875, 0.6562, 0.1875, 0.6562, 0.125, 0.6875, 0.5625, 0.6875, 0.625, 0.6562, 0.625, 0.6562, 0.5625, 0.6875, 0.0625, 0.6875, 0.125, 0.6562, 0.125, 0.6562, 0.0625, 0.6875, 0.5, 0.6875, 0.5625, 0.6562, 0.5625, 0.6562, 0.5, 0.6875, 0.9375, 0.6719, 1.0, 0.6562, 0.9375, 0.6719, 0.0, 0.6875, 0.0625, 0.6562, 0.0625, 0.6875, 0.4375, 0.6875, 0.5, 0.6562, 0.5, 0.6562, 0.4375, 0.6875, 0.875, 0.6875, 0.9375, 0.6562, 0.9375, 0.6562, 0.875, 0.6875, 0.3125, 0.6875, 0.3561, 0.6562, 0.3561, 0.6562, 0.3125, 0.6562, 0.5625, 0.6562, 0.625, 0.625, 0.625, 0.625, 0.5625, 0.6562, 0.0625, 0.6562, 0.125, 0.625, 0.125, 0.625, 0.0625, 0.6562, 0.5, 0.6562, 0.5625, 0.625, 0.5625, 0.625, 0.5, 0.6562, 0.9375, 0.6406, 1.0, 0.625, 0.9375, 0.6406, 0.0, 0.6562, 0.0625, 0.625, 0.0625, 0.6562, 0.4375, 0.6562, 0.5, 0.625, 0.5, 0.625, 0.4375, 0.6562, 0.875, 0.6562, 0.9375, 0.625, 0.9375, 0.625, 0.875, 0.6562, 0.3125, 0.6562, 0.3561, 0.625, 0.3561, 0.625, 0.3125, 0.6562, 0.8125, 0.6562, 0.875, 0.625, 0.875, 0.625, 0.8125, 0.625, 0.4119, 0.625, 0.4375, 0.5938, 0.4375, 0.5938, 0.4119, 0.6562, 0.75, 0.6562, 0.8125, 0.625, 0.8125, 0.625, 0.75, 0.6562, 0.25, 0.6562, 0.3125, 0.625, 0.3125, 0.625, 0.25, 0.6562, 0.6875, 0.6562, 0.75, 0.625, 0.75, 0.625, 0.6875, 0.6562, 0.1875, 0.6562, 0.25, 0.625, 0.25, 0.625, 0.1875, 0.6562, 0.625, 0.6562, 0.6875, 0.625, 0.6875, 0.625, 0.625, 0.6562, 0.125, 0.6562, 0.1875, 0.625, 0.1875, 0.625, 0.125, 0.5938, 0.4119, 0.5938, 0.4375, 0.5625, 0.4375, 0.5625, 0.4119, 0.625, 0.75, 0.625, 0.8125, 0.5938, 0.8125, 0.5938, 0.75, 0.625, 0.25, 0.625, 0.3125, 0.5938, 0.3125, 0.5938, 0.25, 0.625, 0.6875, 0.625, 0.75, 0.5938, 0.75, 0.5938, 0.6875, 0.625, 0.1875, 0.625, 0.25, 0.5938, 0.25, 0.5938, 0.1875, 0.625, 0.625, 0.625, 0.6875, 0.5938, 0.6875, 0.5938, 0.625, 0.625, 0.125, 0.625, 0.1875, 0.5938, 0.1875, 0.5938, 0.125, 0.625, 0.5625, 0.625, 0.625, 0.5938, 0.625, 0.5938, 0.5625, 0.625, 0.0625, 0.625, 0.125, 0.5938, 0.125, 0.5938, 0.0625, 0.625, 0.5, 0.625, 0.5625, 0.5938, 0.5625, 0.5938, 0.5, 0.625, 0.9375, 0.6094, 1.0, 0.5938, 0.9375, 0.6094, 0.0, 0.625, 0.0625, 0.5938, 0.0625, 0.625, 0.4375, 0.625, 0.5, 0.5938, 0.5, 0.5938, 0.4375, 0.625, 0.875, 0.625, 0.9375, 0.5938, 0.9375, 0.5938, 0.875, 0.625, 0.3125, 0.625, 0.3561, 0.5938, 0.3561, 0.5938, 0.3125, 0.625, 0.8125, 0.625, 0.875, 0.5938, 0.875, 0.5938, 0.8125, 0.5938, 0.0625, 0.5938, 0.125, 0.5625, 0.125, 0.5625, 0.0625, 0.5938, 0.5, 0.5938, 0.5625, 0.5625, 0.5625, 0.5625, 0.5, 0.5938, 0.9375, 0.5781, 1.0, 0.5625, 0.9375, 0.5781, 0.0, 0.5938, 0.0625, 0.5625, 0.0625, 0.5938, 0.4375, 0.5938, 0.5, 0.5625, 0.5, 0.5625, 0.4375, 0.5938, 0.875, 0.5938, 0.9375, 0.5625, 0.9375, 0.5625, 0.875, 0.5938, 0.3125, 0.5938, 0.3561, 0.5625, 0.3561, 0.5625, 0.3125, 0.5938, 0.8125, 0.5938, 0.875, 0.5625, 0.875, 0.5625, 0.8125, 0.5625, 0.4119, 0.5625, 0.4375, 0.5312, 0.4375, 0.5312, 0.4119, 0.5938, 0.75, 0.5938, 0.8125, 0.5625, 0.8125, 0.5625, 0.75, 0.5938, 0.25, 0.5938, 0.3125, 0.5625, 0.3125, 0.5625, 0.25, 0.5938, 0.6875, 0.5938, 0.75, 0.5625, 0.75, 0.5625, 0.6875, 0.5938, 0.1875, 0.5938, 0.25, 0.5625, 0.25, 0.5625, 0.1875, 0.5938, 0.625, 0.5938, 0.6875, 0.5625, 0.6875, 0.5625, 0.625, 0.5938, 0.125, 0.5938, 0.1875, 0.5625, 0.1875, 0.5625, 0.125, 0.5938, 0.5625, 0.5938, 0.625, 0.5625, 0.625, 0.5625, 0.5625, 0.5625, 0.75, 0.5625, 0.8125, 0.5312, 0.8125, 0.5312, 0.75, 0.5625, 0.25, 0.5625, 0.3125, 0.5312, 0.3125, 0.5312, 0.25, 0.5625, 0.6875, 0.5625, 0.75, 0.5312, 0.75, 0.5312, 0.6875, 0.5625, 0.1875, 0.5625, 0.25, 0.5312, 0.25, 0.5312, 0.1875, 0.5625, 0.625, 0.5625, 0.6875, 0.5312, 0.6875, 0.5312, 0.625, 0.5625, 0.125, 0.5625, 0.1875, 0.5312, 0.1875, 0.5312, 0.125, 0.5625, 0.5625, 0.5625, 0.625, 0.5312, 0.625, 0.5312, 0.5625, 0.5625, 0.0625, 0.5625, 0.125, 0.5312, 0.125, 0.5312, 0.0625, 0.5625, 0.5, 0.5625, 0.5625, 0.5312, 0.5625, 0.5312, 0.5, 0.5625, 0.9375, 0.5469, 1.0, 0.5312, 0.9375, 0.5469, 0.0, 0.5625, 0.0625, 0.5312, 0.0625, 0.5625, 0.4375, 0.5625, 0.5, 0.5312, 0.5, 0.5312, 0.4375, 0.5625, 0.875, 0.5625, 0.9375, 0.5312, 0.9375, 0.5312, 0.875, 0.5625, 0.3125, 0.5625, 0.3561, 0.5312, 0.3561, 0.5312, 0.3125, 0.5625, 0.8125, 0.5625, 0.875, 0.5312, 0.875, 0.5312, 0.8125, 0.5312, 0.4119, 0.5312, 0.4375, 0.5, 0.4375, 0.5, 0.4119, 0.5312, 0.5, 0.5312, 0.5625, 0.5, 0.5625, 0.5, 0.5, 0.5312, 0.9375, 0.5156, 1.0, 0.5, 0.9375, 0.5156, 0.0, 0.5312, 0.0625, 0.5, 0.0625, 0.5312, 0.4375, 0.5312, 0.5, 0.5, 0.5, 0.5, 0.4375, 0.5312, 0.875, 0.5312, 0.9375, 0.5, 0.9375, 0.5, 0.875, 0.5312, 0.3125, 0.5312, 0.3561, 0.5, 0.3561, 0.5, 0.3125, 0.5312, 0.8125, 0.5312, 0.875, 0.5, 0.875, 0.5, 0.8125, 0.5, 0.4119, 0.5, 0.4375, 0.4688, 0.4375, 0.4688, 0.4119, 0.5312, 0.75, 0.5312, 0.8125, 0.5, 0.8125, 0.5, 0.75, 0.5312, 0.25, 0.5312, 0.3125, 0.5, 0.3125, 0.5, 0.25, 0.5312, 0.6875, 0.5312, 0.75, 0.5, 0.75, 0.5, 0.6875, 0.5312, 0.1875, 0.5312, 0.25, 0.5, 0.25, 0.5, 0.1875, 0.5312, 0.625, 0.5312, 0.6875, 0.5, 0.6875, 0.5, 0.625, 0.5312, 0.125, 0.5312, 0.1875, 0.5, 0.1875, 0.5, 0.125, 0.5312, 0.5625, 0.5312, 0.625, 0.5, 0.625, 0.5, 0.5625, 0.5312, 0.0625, 0.5312, 0.125, 0.5, 0.125, 0.5, 0.0625, 0.5, 0.25, 0.5, 0.3125, 0.4687, 0.3125, 0.4688, 0.25, 0.5, 0.6875, 0.5, 0.75, 0.4688, 0.75, 0.4687, 0.6875, 0.5, 0.1875, 0.5, 0.25, 0.4688, 0.25, 0.4688, 0.1875, 0.5, 0.625, 0.5, 0.6875, 0.4687, 0.6875, 0.4688, 0.625, 0.5, 0.125, 0.5, 0.1875, 0.4688, 0.1875, 0.4688, 0.125, 0.5, 0.5625, 0.5, 0.625, 0.4688, 0.625, 0.4688, 0.5625, 0.5, 0.0625, 0.5, 0.125, 0.4688, 0.125, 0.4688, 0.0625, 0.5, 0.5, 0.5, 0.5625, 0.4688, 0.5625, 0.4687, 0.5, 0.5, 0.9375, 0.4844, 1.0, 0.4688, 0.9375, 0.4844, 0.0, 0.5, 0.0625, 0.4688, 0.0625, 0.5, 0.4375, 0.5, 0.5, 0.4687, 0.5, 0.4688, 0.4375, 0.5, 0.875, 0.5, 0.9375, 0.4688, 0.9375, 0.4688, 0.875, 0.5, 0.3125, 0.5, 0.3561, 0.4688, 0.3561, 0.4687, 0.3125, 0.5, 0.8125, 0.5, 0.875, 0.4688, 0.875, 0.4688, 0.8125, 0.4688, 0.4119, 0.4688, 0.4375, 0.4375, 0.4375, 0.4375, 0.4119, 0.5, 0.75, 0.5, 0.8125, 0.4688, 0.8125, 0.4688, 0.75, 0.4531, 0.0, 0.4688, 0.0625, 0.4375, 0.0625, 0.4688, 0.4375, 0.4687, 0.5, 0.4375, 0.5, 0.4375, 0.4375, 0.4688, 0.875, 0.4688, 0.9375, 0.4375, 0.9375, 0.4375, 0.875, 0.4687, 0.3125, 0.4688, 0.3561, 0.4375, 0.3561, 0.4375, 0.3125, 0.4688, 0.8125, 0.4688, 0.875, 0.4375, 0.875, 0.4375, 0.8125, 0.4375, 0.4119, 0.4375, 0.4375, 0.4062, 0.4375, 0.4062, 0.4119, 0.4688, 0.75, 0.4688, 0.8125, 0.4375, 0.8125, 0.4375, 0.75, 0.4688, 0.25, 0.4687, 0.3125, 0.4375, 0.3125, 0.4375, 0.25, 0.4687, 0.6875, 0.4688, 0.75, 0.4375, 0.75, 0.4375, 0.6875, 0.4688, 0.1875, 0.4688, 0.25, 0.4375, 0.25, 0.4375, 0.1875, 0.4688, 0.625, 0.4687, 0.6875, 0.4375, 0.6875, 0.4375, 0.625, 0.4688, 0.125, 0.4688, 0.1875, 0.4375, 0.1875, 0.4375, 0.125, 0.4688, 0.5625, 0.4688, 0.625, 0.4375, 0.625, 0.4375, 0.5625, 0.4688, 0.0625, 0.4688, 0.125, 0.4375, 0.125, 0.4375, 0.0625, 0.4687, 0.5, 0.4688, 0.5625, 0.4375, 0.5625, 0.4375, 0.5, 0.4688, 0.9375, 0.4531, 1.0, 0.4375, 0.9375, 0.4375, 0.1875, 0.4375, 0.25, 0.4062, 0.25, 0.4062, 0.1875, 0.4375, 0.625, 0.4375, 0.6875, 0.4062, 0.6875, 0.4062, 0.625, 0.4375, 0.125, 0.4375, 0.1875, 0.4062, 0.1875, 0.4062, 0.125, 0.4375, 0.5625, 0.4375, 0.625, 0.4062, 0.625, 0.4062, 0.5625, 0.4375, 0.0625, 0.4375, 0.125, 0.4062, 0.125, 0.4062, 0.0625, 0.4375, 0.5, 0.4375, 0.5625, 0.4062, 0.5625, 0.4062, 0.5, 0.4375, 0.9375, 0.4219, 1.0, 0.4062, 0.9375, 0.4219, 0.0, 0.4375, 0.0625, 0.4062, 0.0625, 0.4375, 0.4375, 0.4375, 0.5, 0.4062, 0.5, 0.4062, 0.4375, 0.4375, 0.875, 0.4375, 0.9375, 0.4062, 0.9375, 0.4062, 0.875, 0.4375, 0.3125, 0.4375, 0.3561, 0.4062, 0.3561, 0.4062, 0.3125, 0.4375, 0.8125, 0.4375, 0.875, 0.4062, 0.875, 0.4062, 0.8125, 0.4062, 0.4119, 0.4062, 0.4375, 0.375, 0.4375, 0.375, 0.4119, 0.4375, 0.75, 0.4375, 0.8125, 0.4062, 0.8125, 0.4062, 0.75, 0.4375, 0.25, 0.4375, 0.3125, 0.4062, 0.3125, 0.4062, 0.25, 0.4375, 0.6875, 0.4375, 0.75, 0.4062, 0.75, 0.4062, 0.6875, 0.4062, 0.875, 0.4062, 0.9375, 0.375, 0.9375, 0.375, 0.875, 0.4062, 0.3125, 0.4062, 0.3561, 0.375, 0.3561, 0.375, 0.3125, 0.4062, 0.8125, 0.4062, 0.875, 0.375, 0.875, 0.375, 0.8125, 0.375, 0.4119, 0.375, 0.4375, 0.3438, 0.4375, 0.3438, 0.4119, 0.4062, 0.75, 0.4062, 0.8125, 0.375, 0.8125, 0.375, 0.75, 0.4062, 0.25, 0.4062, 0.3125, 0.375, 0.3125, 0.375, 0.25, 0.4062, 0.6875, 0.4062, 0.75, 0.375, 0.75, 0.375, 0.6875, 0.4062, 0.1875, 0.4062, 0.25, 0.375, 0.25, 0.375, 0.1875, 0.4062, 0.625, 0.4062, 0.6875, 0.375, 0.6875, 0.375, 0.625, 0.4062, 0.125, 0.4062, 0.1875, 0.375, 0.1875, 0.375, 0.125, 0.4062, 0.5625, 0.4062, 0.625, 0.375, 0.625, 0.375, 0.5625, 0.4062, 0.0625, 0.4062, 0.125, 0.375, 0.125, 0.375, 0.0625, 0.4062, 0.5, 0.4062, 0.5625, 0.375, 0.5625, 0.375, 0.5, 0.4062, 0.9375, 0.3906, 1.0, 0.375, 0.9375, 0.3906, 0.0, 0.4062, 0.0625, 0.375, 0.0625, 0.4062, 0.4375, 0.4062, 0.5, 0.375, 0.5, 0.375, 0.4375, 0.375, 0.625, 0.375, 0.6875, 0.3438, 0.6875, 0.3438, 0.625, 0.375, 0.125, 0.375, 0.1875, 0.3438, 0.1875, 0.3438, 0.125, 0.375, 0.5625, 0.375, 0.625, 0.3438, 0.625, 0.3438, 0.5625, 0.375, 0.0625, 0.375, 0.125, 0.3438, 0.125, 0.3438, 0.0625, 0.375, 0.5, 0.375, 0.5625, 0.3438, 0.5625, 0.3437, 0.5, 0.375, 0.9375, 0.3594, 1.0, 0.3438, 0.9375, 0.3594, 0.0, 0.375, 0.0625, 0.3438, 0.0625, 0.375, 0.4375, 0.375, 0.5, 0.3437, 0.5, 0.3438, 0.4375, 0.375, 0.875, 0.375, 0.9375, 0.3438, 0.9375, 0.3438, 0.875, 0.375, 0.3125, 0.375, 0.3561, 0.3438, 0.3561, 0.3438, 0.3125, 0.375, 0.8125, 0.375, 0.875, 0.3438, 0.875, 0.3438, 0.8125, 0.3438, 0.4119, 0.3438, 0.4375, 0.3125, 0.4375, 0.3125, 0.4119, 0.375, 0.75, 0.375, 0.8125, 0.3438, 0.8125, 0.3438, 0.75, 0.375, 0.25, 0.375, 0.3125, 0.3438, 0.3125, 0.3438, 0.25, 0.375, 0.6875, 0.375, 0.75, 0.3438, 0.75, 0.3438, 0.6875, 0.375, 0.1875, 0.375, 0.25, 0.3438, 0.25, 0.3438, 0.1875, 0.3438, 0.3125, 0.3438, 0.3561, 0.3125, 0.3561, 0.3125, 0.3125, 0.3438, 0.8125, 0.3438, 0.875, 0.3125, 0.875, 0.3125, 0.8125, 0.3125, 0.4119, 0.3125, 0.4375, 0.2812, 0.4375, 0.2812, 0.4119, 0.3438, 0.75, 0.3438, 0.8125, 0.3125, 0.8125, 0.3125, 0.75, 0.3438, 0.25, 0.3438, 0.3125, 0.3125, 0.3125, 0.3125, 0.25, 0.3438, 0.6875, 0.3438, 0.75, 0.3125, 0.75, 0.3125, 0.6875, 0.3438, 0.1875, 0.3438, 0.25, 0.3125, 0.25, 0.3125, 0.1875, 0.3438, 0.625, 0.3438, 0.6875, 0.3125, 0.6875, 0.3125, 0.625, 0.3438, 0.125, 0.3438, 0.1875, 0.3125, 0.1875, 0.3125, 0.125, 0.3438, 0.5625, 0.3438, 0.625, 0.3125, 0.625, 0.3125, 0.5625, 0.3438, 0.0625, 0.3438, 0.125, 0.3125, 0.125, 0.3125, 0.0625, 0.3437, 0.5, 0.3438, 0.5625, 0.3125, 0.5625, 0.3125, 0.5, 0.3438, 0.9375, 0.3281, 1.0, 0.3125, 0.9375, 0.3281, 0.0, 0.3438, 0.0625, 0.3125, 0.0625, 0.3438, 0.4375, 0.3437, 0.5, 0.3125, 0.5, 0.3125, 0.4375, 0.3438, 0.875, 0.3438, 0.9375, 0.3125, 0.9375, 0.3125, 0.875, 0.3125, 0.125, 0.3125, 0.1875, 0.2812, 0.1875, 0.2812, 0.125, 0.3125, 0.5625, 0.3125, 0.625, 0.2812, 0.625, 0.2812, 0.5625, 0.3125, 0.0625, 0.3125, 0.125, 0.2812, 0.125, 0.2812, 0.0625, 0.3125, 0.5, 0.3125, 0.5625, 0.2812, 0.5625, 0.2812, 0.5, 0.3125, 0.9375, 0.2969, 1.0, 0.2812, 0.9375, 0.2969, 0.0, 0.3125, 0.0625, 0.2812, 0.0625, 0.3125, 0.4375, 0.3125, 0.5, 0.2812, 0.5, 0.2812, 0.4375, 0.3125, 0.875, 0.3125, 0.9375, 0.2812, 0.9375, 0.2812, 0.875, 0.3125, 0.3125, 0.3125, 0.3561, 0.2812, 0.3561, 0.2812, 0.3125, 0.3125, 0.8125, 0.3125, 0.875, 0.2812, 0.875, 0.2812, 0.8125, 0.2812, 0.4119, 0.2812, 0.4375, 0.25, 0.4375, 0.25, 0.4119, 0.3125, 0.75, 0.3125, 0.8125, 0.2812, 0.8125, 0.2812, 0.75, 0.3125, 0.25, 0.3125, 0.3125, 0.2812, 0.3125, 0.2812, 0.25, 0.3125, 0.6875, 0.3125, 0.75, 0.2812, 0.75, 0.2812, 0.6875, 0.3125, 0.1875, 0.3125, 0.25, 0.2812, 0.25, 0.2812, 0.1875, 0.3125, 0.625, 0.3125, 0.6875, 0.2812, 0.6875, 0.2812, 0.625, 0.2812, 0.8125, 0.2812, 0.875, 0.25, 0.875, 0.25, 0.8125, 0.25, 0.4119, 0.25, 0.4375, 0.2188, 0.4375, 0.2188, 0.4119, 0.2812, 0.75, 0.2812, 0.8125, 0.25, 0.8125, 0.25, 0.75, 0.2812, 0.25, 0.2812, 0.3125, 0.25, 0.3125, 0.25, 0.25, 0.2812, 0.6875, 0.2812, 0.75, 0.25, 0.75, 0.25, 0.6875, 0.2812, 0.1875, 0.2812, 0.25, 0.25, 0.25, 0.25, 0.1875, 0.2812, 0.625, 0.2812, 0.6875, 0.25, 0.6875, 0.25, 0.625, 0.2812, 0.125, 0.2812, 0.1875, 0.25, 0.1875, 0.25, 0.125, 0.2812, 0.5625, 0.2812, 0.625, 0.25, 0.625, 0.25, 0.5625, 0.2812, 0.0625, 0.2812, 0.125, 0.25, 0.125, 0.25, 0.0625, 0.2812, 0.5, 0.2812, 0.5625, 0.25, 0.5625, 0.25, 0.5, 0.2812, 0.9375, 0.2656, 1.0, 0.25, 0.9375, 0.2656, 0.0, 0.2812, 0.0625, 0.25, 0.0625, 0.2812, 0.4375, 0.2812, 0.5, 0.25, 0.5, 0.25, 0.4375, 0.2812, 0.875, 0.2812, 0.9375, 0.25, 0.9375, 0.25, 0.875, 0.2812, 0.3125, 0.2812, 0.3561, 0.25, 0.3561, 0.25, 0.3125, 0.25, 0.5625, 0.25, 0.625, 0.2188, 0.625, 0.2188, 0.5625, 0.25, 0.0625, 0.25, 0.125, 0.2188, 0.125, 0.2188, 0.0625, 0.25, 0.5, 0.25, 0.5625, 0.2188, 0.5625, 0.2187, 0.5, 0.25, 0.9375, 0.2344, 1.0, 0.2188, 0.9375, 0.2344, 0.0, 0.25, 0.0625, 0.2188, 0.0625, 0.25, 0.4375, 0.25, 0.5, 0.2187, 0.5, 0.2188, 0.4375, 0.25, 0.875, 0.25, 0.9375, 0.2188, 0.9375, 0.2188, 0.875, 0.25, 0.3125, 0.25, 0.3561, 0.2188, 0.3561, 0.2188, 0.3125, 0.25, 0.8125, 0.25, 0.875, 0.2188, 0.875, 0.2188, 0.8125, 0.2188, 0.4119, 0.2188, 0.4375, 0.1875, 0.4375, 0.1875, 0.4119, 0.25, 0.75, 0.25, 0.8125, 0.2188, 0.8125, 0.2188, 0.75, 0.25, 0.25, 0.25, 0.3125, 0.2188, 0.3125, 0.2188, 0.25, 0.25, 0.6875, 0.25, 0.75, 0.2188, 0.75, 0.2188, 0.6875, 0.25, 0.1875, 0.25, 0.25, 0.2188, 0.25, 0.2188, 0.1875, 0.25, 0.625, 0.25, 0.6875, 0.2188, 0.6875, 0.2188, 0.625, 0.25, 0.125, 0.25, 0.1875, 0.2188, 0.1875, 0.2188, 0.125, 0.1875, 0.4119, 0.1875, 0.4375, 0.1562, 0.4375, 0.1562, 0.4119, 0.2188, 0.75, 0.2188, 0.8125, 0.1875, 0.8125, 0.1875, 0.75, 0.2188, 0.25, 0.2188, 0.3125, 0.1875, 0.3125, 0.1875, 0.25, 0.2188, 0.6875, 0.2188, 0.75, 0.1875, 0.75, 0.1875, 0.6875, 0.2188, 0.1875, 0.2188, 0.25, 0.1875, 0.25, 0.1875, 0.1875, 0.2188, 0.625, 0.2188, 0.6875, 0.1875, 0.6875, 0.1875, 0.625, 0.2188, 0.125, 0.2188, 0.1875, 0.1875, 0.1875, 0.1875, 0.125, 0.2188, 0.5625, 0.2188, 0.625, 0.1875, 0.625, 0.1875, 0.5625, 0.2188, 0.0625, 0.2188, 0.125, 0.1875, 0.125, 0.1875, 0.0625, 0.2187, 0.5, 0.2188, 0.5625, 0.1875, 0.5625, 0.1875, 0.5, 0.2188, 0.9375, 0.2031, 1.0, 0.1875, 0.9375, 0.2031, 0.0, 0.2188, 0.0625, 0.1875, 0.0625, 0.2188, 0.4375, 0.2187, 0.5, 0.1875, 0.5, 0.1875, 0.4375, 0.2188, 0.875, 0.2188, 0.9375, 0.1875, 0.9375, 0.1875, 0.875, 0.2188, 0.3125, 0.2188, 0.3561, 0.1875, 0.3561, 0.1875, 0.3125, 0.2188, 0.8125, 0.2188, 0.875, 0.1875, 0.875, 0.1875, 0.8125, 0.1875, 0.0625, 0.1875, 0.125, 0.1562, 0.125, 0.1563, 0.0625, 0.1875, 0.5, 0.1875, 0.5625, 0.1562, 0.5625, 0.1562, 0.5, 0.1875, 0.9375, 0.1719, 1.0, 0.1563, 0.9375, 0.1719, 0.0, 0.1875, 0.0625, 0.1563, 0.0625, 0.1875, 0.4375, 0.1875, 0.5, 0.1562, 0.5, 0.1562, 0.4375, 0.1875, 0.875, 0.1875, 0.9375, 0.1563, 0.9375, 0.1562, 0.875, 0.1875, 0.3125, 0.1875, 0.3561, 0.1563, 0.3561, 0.1562, 0.3125, 0.1875, 0.8125, 0.1875, 0.875, 0.1562, 0.875, 0.1562, 0.8125, 0.1562, 0.4119, 0.1562, 0.4375, 0.125, 0.4375, 0.125, 0.4119, 0.1875, 0.75, 0.1875, 0.8125, 0.1562, 0.8125, 0.1562, 0.75, 0.1875, 0.25, 0.1875, 0.3125, 0.1562, 0.3125, 0.1562, 0.25, 0.1875, 0.6875, 0.1875, 0.75, 0.1562, 0.75, 0.1562, 0.6875, 0.1875, 0.1875, 0.1875, 0.25, 0.1562, 0.25, 0.1562, 0.1875, 0.1875, 0.625, 0.1875, 0.6875, 0.1562, 0.6875, 0.1563, 0.625, 0.1875, 0.125, 0.1875, 0.1875, 0.1562, 0.1875, 0.1562, 0.125, 0.1875, 0.5625, 0.1875, 0.625, 0.1563, 0.625, 0.1562, 0.5625, 0.1562, 0.25, 0.1562, 0.3125, 0.125, 0.3125, 0.125, 0.25, 0.1562, 0.6875, 0.1562, 0.75, 0.125, 0.75, 0.125, 0.6875, 0.1562, 0.1875, 0.1562, 0.25, 0.125, 0.25, 0.125, 0.1875, 0.1563, 0.625, 0.1562, 0.6875, 0.125, 0.6875, 0.125, 0.625, 0.1562, 0.125, 0.1562, 0.1875, 0.125, 0.1875, 0.125, 0.125, 0.1562, 0.5625, 0.1563, 0.625, 0.125, 0.625, 0.125, 0.5625, 0.1563, 0.0625, 0.1562, 0.125, 0.125, 0.125, 0.125, 0.0625, 0.1562, 0.5, 0.1562, 0.5625, 0.125, 0.5625, 0.125, 0.5, 0.1563, 0.9375, 0.1406, 1.0, 0.125, 0.9375, 0.1406, 0.0, 0.1563, 0.0625, 0.125, 0.0625, 0.1562, 0.4375, 0.1562, 0.5, 0.125, 0.5, 0.125, 0.4375, 0.1562, 0.875, 0.1563, 0.9375, 0.125, 0.9375, 0.125, 0.875, 0.1562, 0.3125, 0.1563, 0.3561, 0.125, 0.3561, 0.125, 0.3125, 0.1562, 0.8125, 0.1562, 0.875, 0.125, 0.875, 0.125, 0.8125, 0.125, 0.4119, 0.125, 0.4375, 0.09375, 0.4375, 0.09375, 0.4119, 0.1562, 0.75, 0.1562, 0.8125, 0.125, 0.8125, 0.125, 0.75, 0.125, 0.9375, 0.1094, 1.0, 0.09375, 0.9375, 0.1094, 0.0, 0.125, 0.0625, 0.09375, 0.0625, 0.125, 0.4375, 0.125, 0.5, 0.09375, 0.5, 0.09375, 0.4375, 0.125, 0.875, 0.125, 0.9375, 0.09375, 0.9375, 0.09375, 0.875, 0.125, 0.3125, 0.125, 0.3561, 0.09375, 0.3561, 0.09375, 0.3125, 0.125, 0.8125, 0.125, 0.875, 0.09375, 0.875, 0.09375, 0.8125, 0.09375, 0.4119, 0.09375, 0.4375, 0.0625, 0.4375, 0.0625, 0.4119, 0.125, 0.75, 0.125, 0.8125, 0.09375, 0.8125, 0.09375, 0.75, 0.125, 0.25, 0.125, 0.3125, 0.09375, 0.3125, 0.09375, 0.25, 0.125, 0.6875, 0.125, 0.75, 0.09375, 0.75, 0.09375, 0.6875, 0.125, 0.1875, 0.125, 0.25, 0.09375, 0.25, 0.09375, 0.1875, 0.125, 0.625, 0.125, 0.6875, 0.09375, 0.6875, 0.09375, 0.625, 0.125, 0.125, 0.125, 0.1875, 0.09375, 0.1875, 0.09375, 0.125, 0.125, 0.5625, 0.125, 0.625, 0.09375, 0.625, 0.09375, 0.5625, 0.125, 0.0625, 0.125, 0.125, 0.09375, 0.125, 0.09375, 0.0625, 0.125, 0.5, 0.125, 0.5625, 0.09375, 0.5625, 0.09375, 0.5, 0.09375, 0.6875, 0.09375, 0.75, 0.0625, 0.75, 0.0625, 0.6875, 0.09375, 0.1875, 0.09375, 0.25, 0.0625, 0.25, 0.0625, 0.1875, 0.09375, 0.625, 0.09375, 0.6875, 0.0625, 0.6875, 0.0625, 0.625, 0.09375, 0.125, 0.09375, 0.1875, 0.0625, 0.1875, 0.0625, 0.125, 0.09375, 0.5625, 0.09375, 0.625, 0.0625, 0.625, 0.0625, 0.5625, 0.09375, 0.0625, 0.09375, 0.125, 0.0625, 0.125, 0.0625, 0.0625, 0.09375, 0.5, 0.09375, 0.5625, 0.0625, 0.5625, 0.0625, 0.5, 0.09375, 0.9375, 0.07812, 1.0, 0.0625, 0.9375, 0.07812, 0.0, 0.09375, 0.0625, 0.0625, 0.0625, 0.09375, 0.4375, 0.09375, 0.5, 0.0625, 0.5, 0.0625, 0.4375, 0.09375, 0.875, 0.09375, 0.9375, 0.0625, 0.9375, 0.0625, 0.875, 0.09375, 0.3125, 0.09375, 0.3561, 0.0625, 0.3561, 0.0625, 0.3125, 0.09375, 0.8125, 0.09375, 0.875, 0.0625, 0.875, 0.0625, 0.8125, 0.0625, 0.4119, 0.0625, 0.4375, 0.03125, 0.4375, 0.03125, 0.4119, 0.09375, 0.75, 0.09375, 0.8125, 0.0625, 0.8125, 0.0625, 0.75, 0.09375, 0.25, 0.09375, 0.3125, 0.0625, 0.3125, 0.0625, 0.25, 0.0625, 0.4375, 0.0625, 0.5, 0.03125, 0.5, 0.03125, 0.4375, 0.0625, 0.875, 0.0625, 0.9375, 0.03125, 0.9375, 0.03125, 0.875, 0.0625, 0.3125, 0.0625, 0.3561, 0.03125, 0.3561, 0.03125, 0.3125, 0.0625, 0.8125, 0.0625, 0.875, 0.03125, 0.875, 0.03125, 0.8125, 0.03125, 0.4119, 0.03125, 0.4375, 0.0, 0.4375, 0.0, 0.4119, 0.0625, 0.75, 0.0625, 0.8125, 0.03125, 0.8125, 0.03125, 0.75, 0.0625, 0.25, 0.0625, 0.3125, 0.03125, 0.3125, 0.03125, 0.25, 0.0625, 0.6875, 0.0625, 0.75, 0.03125, 0.75, 0.03125, 0.6875, 0.0625, 0.1875, 0.0625, 0.25, 0.03125, 0.25, 0.03125, 0.1875, 0.0625, 0.625, 0.0625, 0.6875, 0.03125, 0.6875, 0.03125, 0.625, 0.0625, 0.125, 0.0625, 0.1875, 0.03125, 0.1875, 0.03125, 0.125, 0.0625, 0.5625, 0.0625, 0.625, 0.03125, 0.625, 0.03125, 0.5625, 0.0625, 0.0625, 0.0625, 0.125, 0.03125, 0.125, 0.03125, 0.0625, 0.0625, 0.5, 0.0625, 0.5625, 0.03125, 0.5625, 0.03125, 0.5, 0.0625, 0.9375, 0.04687, 1.0, 0.03125, 0.9375, 0.04687, 0.0, 0.0625, 0.0625, 0.03125, 0.0625, 0.03125, 0.1875, 0.03125, 0.25, 0.0, 0.25, 0.0, 0.1875, 0.03125, 0.625, 0.03125, 0.6875, 0.0, 0.6875, 0.0, 0.625, 0.03125, 0.125, 0.03125, 0.1875, 0.0, 0.1875, 0.0, 0.125, 0.03125, 0.5625, 0.03125, 0.625, 0.0, 0.625, 0.0, 0.5625, 0.03125, 0.0625, 0.03125, 0.125, 0.0, 0.125, 0.0, 0.0625, 0.03125, 0.5, 0.03125, 0.5625, 0.0, 0.5625, 0.0, 0.5, 0.03125, 0.9375, 0.01562, 1.0, 0.0, 0.9375, 0.01562, 0.0, 0.03125, 0.0625, 0.0, 0.0625, 0.03125, 0.4375, 0.03125, 0.5, 0.0, 0.5, 0.0, 0.4375, 0.03125, 0.875, 0.03125, 0.9375, 0.0, 0.9375, 0.0, 0.875, 0.03125, 0.3125, 0.03125, 0.3561, 0.0, 0.3561, 0.0, 0.3125, 0.03125, 0.8125, 0.03125, 0.875, 0.0, 0.875, 0.0, 0.8125, 1.0, 0.4119, 1.0, 0.4375, 0.9687, 0.4375, 0.9688, 0.4119, 0.03125, 0.75, 0.03125, 0.8125, 0.0, 0.8125, 0.0, 0.75, 0.03125, 0.25, 0.03125, 0.3125, 0.0, 0.3125, 0.0, 0.25, 0.03125, 0.6875, 0.03125, 0.75, 0.0, 0.75, 0.0, 0.6875, 1.0, 0.875, 1.0, 0.9375, 0.9688, 0.9375, 0.9687, 0.875, 1.0, 0.3125, 1.0, 0.3561, 0.9688, 0.3561, 0.9687, 0.3125, 1.0, 0.8125, 1.0, 0.875, 0.9687, 0.875, 0.9687, 0.8125, 0.9688, 0.4119, 0.9687, 0.4375, 0.9375, 0.4375, 0.9375, 0.4119, 1.0, 0.75, 1.0, 0.8125, 0.9687, 0.8125, 0.9688, 0.75, 1.0, 0.25, 1.0, 0.3125, 0.9687, 0.3125, 0.9688, 0.25, 1.0, 0.6875, 1.0, 0.75, 0.9688, 0.75, 0.9687, 0.6875, 1.0, 0.1875, 1.0, 0.25, 0.9688, 0.25, 0.9687, 0.1875, 1.0, 0.625, 1.0, 0.6875, 0.9687, 0.6875, 0.9688, 0.625, 1.0, 0.125, 1.0, 0.1875, 0.9687, 0.1875, 0.9687, 0.125, 1.0, 0.5625, 1.0, 0.625, 0.9688, 0.625, 0.9687, 0.5625, 1.0, 0.0625, 1.0, 0.125, 0.9687, 0.125, 0.9688, 0.0625, 1.0, 0.5, 1.0, 0.5625, 0.9687, 0.5625, 0.9687, 0.5, 1.0, 0.9375, 0.9844, 1.0, 0.9688, 0.9375, 0.9844, 0.0, 1.0, 0.0625, 0.9688, 0.0625, 1.0, 0.4375, 1.0, 0.5, 0.9687, 0.5, 0.9687, 0.4375, 0.9688, 0.625, 0.9687, 0.6875, 0.9375, 0.6875, 0.9375, 0.625, 0.9687, 0.125, 0.9687, 0.1875, 0.9375, 0.1875, 0.9375, 0.125, 0.9687, 0.5625, 0.9688, 0.625, 0.9375, 0.625, 0.9375, 0.5625, 0.9688, 0.0625, 0.9687, 0.125, 0.9375, 0.125, 0.9375, 0.0625, 0.9687, 0.5, 0.9687, 0.5625, 0.9375, 0.5625, 0.9375, 0.5, 0.9688, 0.9375, 0.9531, 1.0, 0.9375, 0.9375, 0.9531, 0.0, 0.9688, 0.0625, 0.9375, 0.0625, 0.9687, 0.4375, 0.9687, 0.5, 0.9375, 0.5, 0.9375, 0.4375, 0.9687, 0.875, 0.9688, 0.9375, 0.9375, 0.9375, 0.9375, 0.875, 0.9687, 0.3125, 0.9688, 0.3561, 0.9375, 0.3561, 0.9375, 0.3125, 0.9687, 0.8125, 0.9687, 0.875, 0.9375, 0.875, 0.9375, 0.8125, 0.9375, 0.4119, 0.9375, 0.4375, 0.9062, 0.4375, 0.9062, 0.4119, 0.9688, 0.75, 0.9687, 0.8125, 0.9375, 0.8125, 0.9375, 0.75, 0.9688, 0.25, 0.9687, 0.3125, 0.9375, 0.3125, 0.9375, 0.25, 0.9687, 0.6875, 0.9688, 0.75, 0.9375, 0.75, 0.9375, 0.6875, 0.9687, 0.1875, 0.9688, 0.25, 0.9375, 0.25, 0.9375, 0.1875, 0.9375, 0.3125, 0.9375, 0.3561, 0.9062, 0.3561, 0.9062, 0.3125, 0.9375, 0.8125, 0.9375, 0.875, 0.9062, 0.875, 0.9062, 0.8125, 0.9062, 0.4119, 0.9062, 0.4375, 0.875, 0.4375, 0.875, 0.4119, 0.9375, 0.75, 0.9375, 0.8125, 0.9062, 0.8125, 0.9062, 0.75, 0.9375, 0.25, 0.9375, 0.3125, 0.9062, 0.3125, 0.9062, 0.25, 0.9375, 0.6875, 0.9375, 0.75, 0.9062, 0.75, 0.9062, 0.6875, 0.9375, 0.1875, 0.9375, 0.25, 0.9062, 0.25, 0.9062, 0.1875, 0.9375, 0.625, 0.9375, 0.6875, 0.9062, 0.6875, 0.9062, 0.625, 0.9375, 0.125, 0.9375, 0.1875, 0.9062, 0.1875, 0.9062, 0.125, 0.9375, 0.5625, 0.9375, 0.625, 0.9062, 0.625, 0.9062, 0.5625, 0.9375, 0.0625, 0.9375, 0.125, 0.9062, 0.125, 0.9062, 0.0625, 0.9375, 0.5, 0.9375, 0.5625, 0.9062, 0.5625, 0.9062, 0.5, 0.9375, 0.9375, 0.9219, 1.0, 0.9062, 0.9375, 0.9219, 0.0, 0.9375, 0.0625, 0.9062, 0.0625, 0.9375, 0.4375, 0.9375, 0.5, 0.9062, 0.5, 0.9062, 0.4375, 0.9375, 0.875, 0.9375, 0.9375, 0.9062, 0.9375, 0.9062, 0.875, 0.9062, 0.125, 0.9062, 0.1875, 0.875, 0.1875, 0.875, 0.125, 0.9062, 0.5625, 0.9062, 0.625, 0.875, 0.625, 0.875, 0.5625, 0.9062, 0.0625, 0.9062, 0.125, 0.875, 0.125, 0.875, 0.0625, 0.9062, 0.5, 0.9062, 0.5625, 0.875, 0.5625, 0.875, 0.5, 0.9062, 0.9375, 0.8906, 1.0, 0.875, 0.9375, 0.8906, 0.0, 0.9062, 0.0625, 0.875, 0.0625, 0.9062, 0.4375, 0.9062, 0.5, 0.875, 0.5, 0.875, 0.4375, 0.9062, 0.875, 0.9062, 0.9375, 0.875, 0.9375, 0.875, 0.875, 0.9062, 0.3125, 0.9062, 0.3561, 0.875, 0.3561, 0.875, 0.3125, 0.9062, 0.8125, 0.9062, 0.875, 0.875, 0.875, 0.875, 0.8125, 0.875, 0.4119, 0.875, 0.4375, 0.8437, 0.4375, 0.8438, 0.4119, 0.9062, 0.75, 0.9062, 0.8125, 0.875, 0.8125, 0.875, 0.75, 0.9062, 0.25, 0.9062, 0.3125, 0.875, 0.3125, 0.875, 0.25, 0.9062, 0.6875, 0.9062, 0.75, 0.875, 0.75, 0.875, 0.6875, 0.9062, 0.1875, 0.9062, 0.25, 0.875, 0.25, 0.875, 0.1875, 0.9062, 0.625, 0.9062, 0.6875, 0.875, 0.6875, 0.875, 0.625, 0.8437, 0.4119, 0.8437, 0.4375, 0.8125, 0.4375, 0.8125, 0.4119, 0.875, 0.75, 0.875, 0.8125, 0.8437, 0.8125, 0.8438, 0.75, 0.875, 0.25, 0.875, 0.3125, 0.8437, 0.3125, 0.8438, 0.25, 0.875, 0.6875, 0.875, 0.75, 0.8438, 0.75, 0.8437, 0.6875, 0.875, 0.1875, 0.875, 0.25, 0.8438, 0.25, 0.8437, 0.1875, 0.875, 0.625, 0.875, 0.6875, 0.8437, 0.6875, 0.8438, 0.625, 0.875, 0.125, 0.875, 0.1875, 0.8437, 0.1875, 0.8438, 0.125, 0.875, 0.5625, 0.875, 0.625, 0.8438, 0.625, 0.8437, 0.5625, 0.875, 0.0625, 0.875, 0.125, 0.8438, 0.125, 0.8438, 0.0625, 0.875, 0.5, 0.875, 0.5625, 0.8437, 0.5625, 0.8437, 0.5, 0.875, 0.9375, 0.8594, 1.0, 0.8438, 0.9375, 0.8594, 0.0, 0.875, 0.0625, 0.8438, 0.0625, 0.875, 0.4375, 0.875, 0.5, 0.8437, 0.5, 0.8437, 0.4375, 0.875, 0.875, 0.875, 0.9375, 0.8438, 0.9375, 0.8438, 0.875, 0.875, 0.3125, 0.875, 0.3561, 0.8438, 0.3561, 0.8437, 0.3125, 0.875, 0.8125, 0.875, 0.875, 0.8438, 0.875, 0.8437, 0.8125, 0.8438, 0.0625, 0.8438, 0.125, 0.8125, 0.125, 0.8125, 0.0625, 0.8437, 0.5, 0.8437, 0.5625, 0.8125, 0.5625, 0.8125, 0.5, 0.8438, 0.9375, 0.8281, 1.0, 0.8125, 0.9375, 0.8281, 0.0, 0.8438, 0.0625, 0.8125, 0.0625, 0.8437, 0.4375, 0.8437, 0.5, 0.8125, 0.5, 0.8125, 0.4375, 0.8438, 0.875, 0.8438, 0.9375, 0.8125, 0.9375, 0.8125, 0.875, 0.8437, 0.3125, 0.8438, 0.3561, 0.8125, 0.3561, 0.8125, 0.3125, 0.8437, 0.8125, 0.8438, 0.875, 0.8125, 0.875, 0.8125, 0.8125, 0.8125, 0.4119, 0.8125, 0.4375, 0.7812, 0.4375, 0.7812, 0.4119, 0.8438, 0.75, 0.8437, 0.8125, 0.8125, 0.8125, 0.8125, 0.75, 0.8438, 0.25, 0.8437, 0.3125, 0.8125, 0.3125, 0.8125, 0.25, 0.8437, 0.6875, 0.8438, 0.75, 0.8125, 0.75, 0.8125, 0.6875, 0.8437, 0.1875, 0.8438, 0.25, 0.8125, 0.25, 0.8125, 0.1875, 0.8438, 0.625, 0.8437, 0.6875, 0.8125, 0.6875, 0.8125, 0.625, 0.8438, 0.125, 0.8437, 0.1875, 0.8125, 0.1875, 0.8125, 0.125, 0.8437, 0.5625, 0.8438, 0.625, 0.8125, 0.625, 0.8125, 0.5625, 0.8125, 0.75, 0.8125, 0.8125, 0.7812, 0.8125, 0.7812, 0.75, 0.8125, 0.25, 0.8125, 0.3125, 0.7812, 0.3125, 0.7812, 0.25, 0.8125, 0.6875, 0.8125, 0.75, 0.7812, 0.75, 0.7812, 0.6875, 0.8125, 0.1875, 0.8125, 0.25, 0.7812, 0.25, 0.7812, 0.1875, 0.8125, 0.625, 0.8125, 0.6875, 0.7812, 0.6875, 0.7812, 0.625, 0.8125, 0.125, 0.8125, 0.1875, 0.7812, 0.1875, 0.7812, 0.125, 0.8125, 0.5625, 0.8125, 0.625, 0.7812, 0.625, 0.7812, 0.5625, 0.8125, 0.0625, 0.8125, 0.125, 0.7812, 0.125, 0.7812, 0.0625, 0.8125, 0.5, 0.8125, 0.5625, 0.7812, 0.5625, 0.7812, 0.5, 0.8125, 0.9375, 0.7969, 1.0, 0.7812, 0.9375, 0.7969, 0.0, 0.8125, 0.0625, 0.7812, 0.0625, 0.8125, 0.4375, 0.8125, 0.5, 0.7812, 0.5, 0.7812, 0.4375, 0.8125, 0.875, 0.8125, 0.9375, 0.7812, 0.9375, 0.7812, 0.875, 0.8125, 0.3125, 0.8125, 0.3561, 0.7812, 0.3561, 0.7812, 0.3125, 0.8125, 0.8125, 0.8125, 0.875, 0.7812, 0.875, 0.7812, 0.8125, 0.7812, 0.4119, 0.7812, 0.4375, 0.75, 0.4375, 0.75, 0.4119, 0.7812, 0.5, 0.7812, 0.5625, 0.75, 0.5625, 0.75, 0.5, 0.7812, 0.9375, 0.7656, 1.0, 0.75, 0.9375, 0.7656, 0.0, 0.7812, 0.0625, 0.75, 0.0625, 0.7812, 0.4375, 0.7812, 0.5, 0.75, 0.5, 0.75, 0.4375, 0.7812, 0.875, 0.7812, 0.9375, 0.75, 0.9375, 0.75, 0.875, 0.7812, 0.3125, 0.7812, 0.3561, 0.75, 0.3561, 0.75, 0.3125, 0.7812, 0.8125, 0.7812, 0.875, 0.75, 0.875, 0.75, 0.8125, 0.7812, 0.75, 0.7812, 0.8125, 0.75, 0.8125, 0.75, 0.75, 0.7812, 0.25, 0.7812, 0.3125, 0.75, 0.3125, 0.75, 0.25, 0.7812, 0.6875, 0.7812, 0.75, 0.75, 0.75, 0.75, 0.6875, 0.7812, 0.1875, 0.7812, 0.25, 0.75, 0.25, 0.75, 0.1875, 0.7812, 0.625, 0.7812, 0.6875, 0.75, 0.6875, 0.75, 0.625, 0.7812, 0.125, 0.7812, 0.1875, 0.75, 0.1875, 0.75, 0.125, 0.7812, 0.5625, 0.7812, 0.625, 0.75, 0.625, 0.75, 0.5625, 0.7812, 0.0625, 0.7812, 0.125, 0.75, 0.125, 0.75, 0.0625, 0.6875, 0.3561, 0.7188, 0.3561, 0.7188, 0.3614, 0.6875, 0.3614, 0.6875, 0.3614, 0.7188, 0.3614, 0.7188, 0.365, 0.6875, 0.365, 0.6875, 0.365, 0.7188, 0.365, 0.7188, 0.3946, 0.6875, 0.3946, 0.6875, 0.3946, 0.7188, 0.3946, 0.7188, 0.4016, 0.6875, 0.4016, 0.6875, 0.4016, 0.7188, 0.4016, 0.7188, 0.4119, 0.6875, 0.4119, 0.6875, 0.4119, 0.6562, 0.4119, 0.6562, 0.4016, 0.6875, 0.4016, 0.6875, 0.4016, 0.6562, 0.4016, 0.6563, 0.3946, 0.6875, 0.3946, 0.6875, 0.3946, 0.6563, 0.3946, 0.6562, 0.365, 0.6875, 0.365, 0.6875, 0.365, 0.6562, 0.365, 0.6562, 0.3614, 0.6875, 0.3614, 0.6875, 0.3614, 0.6562, 0.3614, 0.6562, 0.3561, 0.6875, 0.3561, 0.625, 0.3561, 0.6562, 0.3561, 0.6562, 0.3614, 0.625, 0.3614, 0.625, 0.3614, 0.6562, 0.3614, 0.6562, 0.365, 0.625, 0.365, 0.625, 0.365, 0.6562, 0.365, 0.6563, 0.3946, 0.625, 0.3946, 0.625, 0.3946, 0.6563, 0.3946, 0.6562, 0.4016, 0.625, 0.4016, 0.625, 0.4016, 0.6562, 0.4016, 0.6562, 0.4119, 0.625, 0.4119, 0.625, 0.4119, 0.5938, 0.4119, 0.5938, 0.4016, 0.625, 0.4016, 0.625, 0.4016, 0.5938, 0.4016, 0.5938, 0.3946, 0.625, 0.3946, 0.625, 0.3946, 0.5938, 0.3946, 0.5938, 0.365, 0.625, 0.365, 0.625, 0.365, 0.5938, 0.365, 0.5938, 0.3614, 0.625, 0.3614, 0.625, 0.3614, 0.5938, 0.3614, 0.5938, 0.3561, 0.625, 0.3561, 0.5625, 0.3561, 0.5938, 0.3561, 0.5938, 0.3614, 0.5625, 0.3614, 0.5625, 0.3614, 0.5938, 0.3614, 0.5938, 0.365, 0.5625, 0.365, 0.5625, 0.365, 0.5938, 0.365, 0.5938, 0.3946, 0.5625, 0.3946, 0.5625, 0.3946, 0.5938, 0.3946, 0.5938, 0.4016, 0.5625, 0.4016, 0.5625, 0.4016, 0.5938, 0.4016, 0.5938, 0.4119, 0.5625, 0.4119, 0.5312, 0.3561, 0.5625, 0.3561, 0.5625, 0.3614, 0.5312, 0.3614, 0.5312, 0.3614, 0.5625, 0.3614, 0.5625, 0.365, 0.5312, 0.365, 0.5312, 0.365, 0.5625, 0.365, 0.5625, 0.3946, 0.5312, 0.3946, 0.5312, 0.3946, 0.5625, 0.3946, 0.5625, 0.4016, 0.5312, 0.4016, 0.5312, 0.4016, 0.5625, 0.4016, 0.5625, 0.4119, 0.5312, 0.4119, 0.5, 0.3561, 0.5312, 0.3561, 0.5312, 0.3614, 0.5, 0.3614, 0.5, 0.3614, 0.5312, 0.3614, 0.5312, 0.365, 0.5, 0.365, 0.5, 0.365, 0.5312, 0.365, 0.5312, 0.3946, 0.5, 0.3946, 0.5, 0.3946, 0.5312, 0.3946, 0.5312, 0.4016, 0.5, 0.4016, 0.5, 0.4016, 0.5312, 0.4016, 0.5312, 0.4119, 0.5, 0.4119, 0.4688, 0.3561, 0.5, 0.3561, 0.5, 0.3614, 0.4688, 0.3614, 0.4688, 0.3614, 0.5, 0.3614, 0.5, 0.365, 0.4688, 0.365, 0.4688, 0.365, 0.5, 0.365, 0.5, 0.3946, 0.4687, 0.3946, 0.4687, 0.3946, 0.5, 0.3946, 0.5, 0.4016, 0.4688, 0.4016, 0.4688, 0.4016, 0.5, 0.4016, 0.5, 0.4119, 0.4688, 0.4119, 0.4375, 0.3561, 0.4688, 0.3561, 0.4688, 0.3614, 0.4375, 0.3614, 0.4375, 0.3614, 0.4688, 0.3614, 0.4688, 0.365, 0.4375, 0.365, 0.4375, 0.365, 0.4688, 0.365, 0.4687, 0.3946, 0.4375, 0.3946, 0.4375, 0.3946, 0.4687, 0.3946, 0.4688, 0.4016, 0.4375, 0.4016, 0.4375, 0.4016, 0.4688, 0.4016, 0.4688, 0.4119, 0.4375, 0.4119, 0.4062, 0.3561, 0.4375, 0.3561, 0.4375, 0.3614, 0.4062, 0.3614, 0.4062, 0.3614, 0.4375, 0.3614, 0.4375, 0.365, 0.4062, 0.365, 0.4062, 0.365, 0.4375, 0.365, 0.4375, 0.3946, 0.4062, 0.3946, 0.4062, 0.3946, 0.4375, 0.3946, 0.4375, 0.4016, 0.4062, 0.4016, 0.4062, 0.4016, 0.4375, 0.4016, 0.4375, 0.4119, 0.4062, 0.4119, 0.375, 0.3561, 0.4062, 0.3561, 0.4062, 0.3614, 0.375, 0.3614, 0.375, 0.3614, 0.4062, 0.3614, 0.4062, 0.365, 0.375, 0.365, 0.375, 0.365, 0.4062, 0.365, 0.4062, 0.3946, 0.375, 0.3946, 0.375, 0.3946, 0.4062, 0.3946, 0.4062, 0.4016, 0.375, 0.4016, 0.375, 0.4016, 0.4062, 0.4016, 0.4062, 0.4119, 0.375, 0.4119, 0.3438, 0.3561, 0.375, 0.3561, 0.375, 0.3614, 0.3438, 0.3614, 0.3438, 0.3614, 0.375, 0.3614, 0.375, 0.365, 0.3438, 0.365, 0.3438, 0.365, 0.375, 0.365, 0.375, 0.3946, 0.3438, 0.3946, 0.3438, 0.3946, 0.375, 0.3946, 0.375, 0.4016, 0.3438, 0.4016, 0.3438, 0.4016, 0.375, 0.4016, 0.375, 0.4119, 0.3438, 0.4119, 0.3125, 0.3561, 0.3438, 0.3561, 0.3438, 0.3614, 0.3125, 0.3614, 0.3125, 0.3614, 0.3438, 0.3614, 0.3438, 0.365, 0.3125, 0.365, 0.3125, 0.365, 0.3438, 0.365, 0.3438, 0.3946, 0.3125, 0.3946, 0.3125, 0.3946, 0.3438, 0.3946, 0.3438, 0.4016, 0.3125, 0.4016, 0.3125, 0.4016, 0.3438, 0.4016, 0.3438, 0.4119, 0.3125, 0.4119, 0.2812, 0.3561, 0.3125, 0.3561, 0.3125, 0.3614, 0.2812, 0.3614, 0.2812, 0.3614, 0.3125, 0.3614, 0.3125, 0.365, 0.2812, 0.365, 0.2812, 0.365, 0.3125, 0.365, 0.3125, 0.3946, 0.2812, 0.3946, 0.2812, 0.3946, 0.3125, 0.3946, 0.3125, 0.4016, 0.2812, 0.4016, 0.2812, 0.4016, 0.3125, 0.4016, 0.3125, 0.4119, 0.2812, 0.4119, 0.2812, 0.4119, 0.25, 0.4119, 0.25, 0.4016, 0.2812, 0.4016, 0.2812, 0.4016, 0.25, 0.4016, 0.25, 0.3946, 0.2812, 0.3946, 0.2812, 0.3946, 0.25, 0.3946, 0.25, 0.365, 0.2812, 0.365, 0.2812, 0.365, 0.25, 0.365, 0.25, 0.3614, 0.2812, 0.3614, 0.2812, 0.3614, 0.25, 0.3614, 0.25, 0.3561, 0.2812, 0.3561, 0.2188, 0.3561, 0.25, 0.3561, 0.25, 0.3614, 0.2188, 0.3614, 0.2188, 0.3614, 0.25, 0.3614, 0.25, 0.365, 0.2188, 0.365, 0.2188, 0.365, 0.25, 0.365, 0.25, 0.3946, 0.2188, 0.3946, 0.2188, 0.3946, 0.25, 0.3946, 0.25, 0.4016, 0.2188, 0.4016, 0.2188, 0.4016, 0.25, 0.4016, 0.25, 0.4119, 0.2188, 0.4119, 0.2188, 0.4119, 0.1875, 0.4119, 0.1875, 0.4016, 0.2188, 0.4016, 0.2188, 0.4016, 0.1875, 0.4016, 0.1875, 0.3946, 0.2188, 0.3946, 0.2188, 0.3946, 0.1875, 0.3946, 0.1875, 0.365, 0.2188, 0.365, 0.2188, 0.365, 0.1875, 0.365, 0.1875, 0.3614, 0.2188, 0.3614, 0.2188, 0.3614, 0.1875, 0.3614, 0.1875, 0.3561, 0.2188, 0.3561, 0.1563, 0.3561, 0.1875, 0.3561, 0.1875, 0.3614, 0.1563, 0.3614, 0.1563, 0.3614, 0.1875, 0.3614, 0.1875, 0.365, 0.1562, 0.365, 0.1562, 0.365, 0.1875, 0.365, 0.1875, 0.3946, 0.1562, 0.3946, 0.1562, 0.3946, 0.1875, 0.3946, 0.1875, 0.4016, 0.1562, 0.4016, 0.1562, 0.4016, 0.1875, 0.4016, 0.1875, 0.4119, 0.1562, 0.4119, 0.125, 0.3561, 0.1563, 0.3561, 0.1563, 0.3614, 0.125, 0.3614, 0.125, 0.3614, 0.1563, 0.3614, 0.1562, 0.365, 0.125, 0.365, 0.125, 0.365, 0.1562, 0.365, 0.1562, 0.3946, 0.125, 0.3946, 0.125, 0.3946, 0.1562, 0.3946, 0.1562, 0.4016, 0.125, 0.4016, 0.125, 0.4016, 0.1562, 0.4016, 0.1562, 0.4119, 0.125, 0.4119, 0.09375, 0.3561, 0.125, 0.3561, 0.125, 0.3614, 0.09375, 0.3614, 0.09375, 0.3614, 0.125, 0.3614, 0.125, 0.365, 0.09375, 0.365, 0.09375, 0.365, 0.125, 0.365, 0.125, 0.3946, 0.09375, 0.3946, 0.09375, 0.3946, 0.125, 0.3946, 0.125, 0.4016, 0.09375, 0.4016, 0.09375, 0.4016, 0.125, 0.4016, 0.125, 0.4119, 0.09375, 0.4119, 0.0625, 0.3561, 0.09375, 0.3561, 0.09375, 0.3614, 0.0625, 0.3614, 0.0625, 0.3614, 0.09375, 0.3614, 0.09375, 0.365, 0.0625, 0.365, 0.0625, 0.365, 0.09375, 0.365, 0.09375, 0.3946, 0.0625, 0.3946, 0.0625, 0.3946, 0.09375, 0.3946, 0.09375, 0.4016, 0.0625, 0.4016, 0.0625, 0.4016, 0.09375, 0.4016, 0.09375, 0.4119, 0.0625, 0.4119, 0.03125, 0.3561, 0.0625, 0.3561, 0.0625, 0.3614, 0.03125, 0.3614, 0.03125, 0.3614, 0.0625, 0.3614, 0.0625, 0.365, 0.03125, 0.365, 0.03125, 0.365, 0.0625, 0.365, 0.0625, 0.3946, 0.03125, 0.3946, 0.03125, 0.3946, 0.0625, 0.3946, 0.0625, 0.4016, 0.03125, 0.4016, 0.03125, 0.4016, 0.0625, 0.4016, 0.0625, 0.4119, 0.03125, 0.4119, 0.0, 0.3561, 0.03125, 0.3561, 0.03125, 0.3614, -4.358e-05, 0.3614, -4.358e-05, 0.3614, 0.03125, 0.3614, 0.03125, 0.365, -0.0001696, 0.365, -0.0001696, 0.365, 0.03125, 0.365, 0.03125, 0.3946, 0.0001529, 0.3946, 0.0001529, 0.3946, 0.03125, 0.3946, 0.03125, 0.4016, 3.909e-05, 0.4016, 3.909e-05, 0.4016, 0.03125, 0.4016, 0.03125, 0.4119, 0.0, 0.4119, 0.9688, 0.3561, 1.0, 0.3561, 1.0, 0.3614, 0.9688, 0.3614, 0.9688, 0.3614, 1.0, 0.3614, 1.0, 0.365, 0.9687, 0.365, 0.9687, 0.365, 1.0, 0.365, 0.9998, 0.3946, 0.9688, 0.3946, 0.9688, 0.3946, 0.9998, 0.3946, 1.0, 0.4016, 0.9688, 0.4016, 0.9688, 0.4016, 1.0, 0.4016, 1.0, 0.4119, 0.9688, 0.4119, 0.9375, 0.3561, 0.9688, 0.3561, 0.9688, 0.3614, 0.9375, 0.3614, 0.9375, 0.3614, 0.9688, 0.3614, 0.9687, 0.365, 0.9375, 0.365, 0.9375, 0.365, 0.9687, 0.365, 0.9688, 0.3946, 0.9375, 0.3946, 0.9375, 0.3946, 0.9688, 0.3946, 0.9688, 0.4016, 0.9375, 0.4016, 0.9375, 0.4016, 0.9688, 0.4016, 0.9688, 0.4119, 0.9375, 0.4119, 0.9062, 0.3561, 0.9375, 0.3561, 0.9375, 0.3614, 0.9063, 0.3614, 0.9063, 0.3614, 0.9375, 0.3614, 0.9375, 0.365, 0.9062, 0.365, 0.9062, 0.365, 0.9375, 0.365, 0.9375, 0.3946, 0.9063, 0.3946, 0.9063, 0.3946, 0.9375, 0.3946, 0.9375, 0.4016, 0.9062, 0.4016, 0.9062, 0.4016, 0.9375, 0.4016, 0.9375, 0.4119, 0.9062, 0.4119, 0.875, 0.3561, 0.9062, 0.3561, 0.9063, 0.3614, 0.875, 0.3614, 0.875, 0.3614, 0.9063, 0.3614, 0.9062, 0.365, 0.875, 0.365, 0.875, 0.365, 0.9062, 0.365, 0.9063, 0.3946, 0.875, 0.3946, 0.875, 0.3946, 0.9063, 0.3946, 0.9062, 0.4016, 0.875, 0.4016, 0.875, 0.4016, 0.9062, 0.4016, 0.9062, 0.4119, 0.875, 0.4119, 0.875, 0.4119, 0.8438, 0.4119, 0.8438, 0.4016, 0.875, 0.4016, 0.875, 0.4016, 0.8438, 0.4016, 0.8438, 0.3946, 0.875, 0.3946, 0.875, 0.3946, 0.8438, 0.3946, 0.8437, 0.365, 0.875, 0.365, 0.875, 0.365, 0.8437, 0.365, 0.8438, 0.3614, 0.875, 0.3614, 0.875, 0.3614, 0.8438, 0.3614, 0.8438, 0.3561, 0.875, 0.3561, 0.8125, 0.3561, 0.8438, 0.3561, 0.8438, 0.3614, 0.8125, 0.3614, 0.8125, 0.3614, 0.8438, 0.3614, 0.8437, 0.365, 0.8125, 0.365, 0.8125, 0.365, 0.8437, 0.365, 0.8438, 0.3946, 0.8125, 0.3946, 0.8125, 0.3946, 0.8438, 0.3946, 0.8438, 0.4016, 0.8125, 0.4016, 0.8125, 0.4016, 0.8438, 0.4016, 0.8437, 0.4119, 0.8125, 0.4119, 0.7812, 0.3561, 0.8125, 0.3561, 0.8125, 0.3614, 0.7812, 0.3614, 0.7812, 0.3614, 0.8125, 0.3614, 0.8125, 0.365, 0.7812, 0.365, 0.7812, 0.365, 0.8125, 0.365, 0.8125, 0.3946, 0.7812, 0.3946, 0.7812, 0.3946, 0.8125, 0.3946, 0.8125, 0.4016, 0.7812, 0.4016, 0.7812, 0.4016, 0.8125, 0.4016, 0.8125, 0.4119, 0.7812, 0.4119, 0.75, 0.3561, 0.7812, 0.3561, 0.7812, 0.3614, 0.75, 0.3614, 0.75, 0.3614, 0.7812, 0.3614, 0.7812, 0.365, 0.75, 0.365, 0.75, 0.365, 0.7812, 0.365, 0.7812, 0.3946, 0.75, 0.3946, 0.75, 0.3946, 0.7812, 0.3946, 0.7812, 0.4016, 0.75, 0.4016, 0.75, 0.4016, 0.7812, 0.4016, 0.7812, 0.4119, 0.75, 0.4119, 0.7188, 0.3561, 0.75, 0.3561, 0.75, 0.3614, 0.7188, 0.3614, 0.7188, 0.3614, 0.75, 0.3614, 0.75, 0.365, 0.7188, 0.365, 0.7188, 0.365, 0.75, 0.365, 0.75, 0.3946, 0.7188, 0.3946, 0.7188, 0.3946, 0.75, 0.3946, 0.75, 0.4016, 0.7188, 0.4016, 0.7188, 0.4016, 0.75, 0.4016, 0.75, 0.4119, 0.7188, 0.4119, 0.7188, 0.4119, 0.7188, 0.4375, 0.6875, 0.4375, 0.6875, 0.4119])
me_x.update()

# ---- curves / text
cu_nurbs____007 = bpy.data.curves.new('NURBS 路径.007', 'CURVE')
cu_nurbs____007.dimensions = '3D'
_sp = cu_nurbs____007.splines.new('NURBS'); _sp.points.add(4)
_sp.points.foreach_set('co', [-0.06277, -0.01678, 1.462, 1.0, -4.959e-18, -0.1833, 0.5755, 1.0, 6.257e-17, -0.5431, 0.2818, 1.0, 1.226e-16, -1.259, -0.04582, 1.0, 1.068e-16, -2.058, -0.7146, 1.0])
_sp.points.foreach_set('radius', [1.52, 1.0, 1.0, 1.0, 0.0])
_sp.order_u = 5
_sp.order_v = 0
_sp.use_endpoint_u = True
cu_nurbs____007.use_path = True
cu_nurbs____007.bevel_resolution = 5
cu_nurbs____007.bevel_depth = 0.03
cu_nurbs____007.fill_mode = 'FULL'
cu_nurbs = bpy.data.curves.new('NURBS 路径', 'CURVE')
cu_nurbs.dimensions = '3D'
_sp = cu_nurbs.splines.new('NURBS'); _sp.points.add(4)
_sp.points.foreach_set('co', [0.008573, 0.3882, 1.389, 1.0, 0.004617, -0.4654, 0.6785, 1.0, 4.692e-17, -0.4832, 0.2113, 1.0, 2.282e-16, -0.9458, 0.4299, 1.0, 5.988e-17, -2.488, -0.926, 1.0])
_sp.points.foreach_set('radius', [1.52, 1.0, 1.0, 1.0, 0.0])
_sp.order_u = 5
_sp.order_v = 0
_sp.use_endpoint_u = True
cu_nurbs.use_path = True
cu_nurbs.bevel_resolution = 5
cu_nurbs.bevel_depth = 0.03
cu_nurbs.fill_mode = 'FULL'
cu_nurbs____001 = bpy.data.curves.new('NURBS 路径.001', 'CURVE')
cu_nurbs____001.dimensions = '3D'
_sp = cu_nurbs____001.splines.new('NURBS'); _sp.points.add(5)
_sp.points.foreach_set('co', [-0.06567, -0.118, 1.633, 1.0, -0.03278, -0.3913, 1.42, 1.0, 0.0003455, -0.1131, 0.7315, 1.0, 0.0001101, -0.5127, 0.2504, 1.0, 1.586e-16, -1.355, 0.1163, 1.0, -1.603e-17, -2.364, -1.268, 1.0])
_sp.points.foreach_set('radius', [1.52, 1.26, 1.0, 1.0, 1.0, 0.0])
_sp.order_u = 5
_sp.order_v = 0
_sp.use_endpoint_u = True
cu_nurbs____001.use_path = True
cu_nurbs____001.bevel_resolution = 5
cu_nurbs____001.bevel_depth = 0.03
cu_nurbs____001.fill_mode = 'FULL'
cu_nurbs____002 = bpy.data.curves.new('NURBS 路径.002', 'CURVE')
cu_nurbs____002.dimensions = '3D'
_sp = cu_nurbs____002.splines.new('NURBS'); _sp.points.add(4)
_sp.points.foreach_set('co', [0.0229, 0.1611, 1.345, 1.0, 1.101e-16, -0.9234, 1.094, 1.0, 8.056e-17, -1.251, 0.3628, 1.0, 2.384e-16, -1.763, 0.4757, 1.0, 2.164e-16, -2.565, -0.2212, 1.0])
_sp.points.foreach_set('radius', [1.52, 1.0, 1.0, 1.0, 0.0])
_sp.order_u = 5
_sp.order_v = 0
_sp.use_endpoint_u = True
cu_nurbs____002.use_path = True
cu_nurbs____002.bevel_resolution = 5
cu_nurbs____002.bevel_depth = 0.03
cu_nurbs____002.fill_mode = 'FULL'
cu_nurbs____003 = bpy.data.curves.new('NURBS 路径.003', 'CURVE')
cu_nurbs____003.dimensions = '3D'
_sp = cu_nurbs____003.splines.new('NURBS'); _sp.points.add(4)
_sp.points.foreach_set('co', [0.07953, 0.3252, 1.436, 1.0, 9.52e-17, -0.5886, 1.027, 1.0, 1.009e-16, -0.6559, 0.4545, 1.0, 1.492e-16, -1.471, 0.074, 1.0, 1.585e-16, -2.118, -0.482, 1.0])
_sp.points.foreach_set('radius', [1.52, 1.0, 1.0, 1.0, 0.0])
_sp.order_u = 5
_sp.order_v = 0
_sp.use_endpoint_u = True
cu_nurbs____003.use_path = True
cu_nurbs____003.bevel_resolution = 5
cu_nurbs____003.bevel_depth = 0.03
cu_nurbs____003.fill_mode = 'FULL'
cu_nurbs____004 = bpy.data.curves.new('NURBS 路径.004', 'CURVE')
cu_nurbs____004.dimensions = '3D'
_sp = cu_nurbs____004.splines.new('NURBS'); _sp.points.add(4)
_sp.points.foreach_set('co', [0.04902, 0.2646, 1.361, 1.0, 1.077e-16, -0.4335, 1.083, 1.0, 1.17e-17, -0.6242, 0.05271, 1.0, 1.687e-16, -1.661, 0.1621, 1.0, 1.389e-16, -2.026, -0.5701, 1.0])
_sp.points.foreach_set('radius', [1.52, 1.0, 1.0, 1.0, 0.0])
_sp.order_u = 5
_sp.order_v = 0
_sp.use_endpoint_u = True
cu_nurbs____004.use_path = True
cu_nurbs____004.bevel_resolution = 5
cu_nurbs____004.bevel_depth = 0.03
cu_nurbs____004.fill_mode = 'FULL'
cu_nurbs____006 = bpy.data.curves.new('NURBS 路径.006', 'CURVE')
cu_nurbs____006.dimensions = '3D'
_sp = cu_nurbs____006.splines.new('NURBS'); _sp.points.add(4)
_sp.points.foreach_set('co', [0.03141, 0.2412, 1.726, 1.0, 9.94e-18, -0.1364, 0.6426, 1.0, 2.422e-17, -0.3422, 0.1091, 1.0, 2.066e-16, -1.96, 0.3326, 1.0, 1.225e-16, -1.462, -0.6441, 1.0])
_sp.points.foreach_set('radius', [1.52, 1.0, 1.0, 1.0, 0.0])
_sp.order_u = 5
_sp.order_v = 0
_sp.use_endpoint_u = True
cu_nurbs____006.use_path = True
cu_nurbs____006.bevel_resolution = 5
cu_nurbs____006.bevel_depth = 0.03
cu_nurbs____006.fill_mode = 'FULL'

# ---- objects
ob_nurbs____007 = bpy.data.objects.new('NURBS 路径.007', cu_nurbs____007)
ob_light = bpy.data.objects.new('Light', light_light)
ob_camera = bpy.data.objects.new('Camera', cam_camera)
ob_x = bpy.data.objects.new('盖子', me_x)
ob_nurbs = bpy.data.objects.new('NURBS 路径', cu_nurbs)
ob_nurbs____001 = bpy.data.objects.new('NURBS 路径.001', cu_nurbs____001)
ob_nurbs____002 = bpy.data.objects.new('NURBS 路径.002', cu_nurbs____002)
ob_nurbs____003 = bpy.data.objects.new('NURBS 路径.003', cu_nurbs____003)
ob_nurbs____004 = bpy.data.objects.new('NURBS 路径.004', cu_nurbs____004)
ob_nurbs____006 = bpy.data.objects.new('NURBS 路径.006', cu_nurbs____006)

# ---- transforms, parenting, visibility, modifiers, constraints
ob_nurbs____007.location = (-0.6323, 0.1949, 0.1384)
ob_light.location = (4.076, 1.005, 5.904)
ob_light.rotation_euler = (0.6503, 0.05522, 1.866)
ob_light.lock_rotations_4d = False
ob_light.empty_display_type = 'ARROWS'
ob_light.color = (0.0, 0.0, 0.0, 0.0)
ob_light.lineart.crease_threshold = 0.0
ob_camera.location = (7.359, -6.926, 4.958)
ob_camera.rotation_euler = (1.109, 0.0, 0.8149)
ob_camera.lock_rotations_4d = False
ob_camera.empty_display_type = 'ARROWS'
ob_camera.color = (0.0, 0.0, 0.0, 0.0)
ob_camera.display_type = 'WIRE'
ob_camera.lineart.crease_threshold = 0.0
ob_x.location = (0.0, 0.2119, 0.9244)
ob_x.rotation_euler = (-0.5466, -0.0, 0.0)
ob_x.scale = (1.332, 1.332, 1.332)
ob_nurbs.location = (-0.657, 0.4237, -0.2186)
ob_nurbs____001.location = (0.4461, 0.09763, 0.0305)
ob_nurbs____002.location = (0.6681, 0.9045, -0.4675)
ob_nurbs____003.location = (0.1039, 0.8837, -0.6412)
ob_nurbs____004.location = (-0.42, 0.7657, -0.3695)
ob_nurbs____006.location = (-0.1023, -0.4204, 0.07749)

# ---- collection membership
scene.collection.objects.link(ob_nurbs____007)
col_collection.objects.link(ob_light)
col_collection.objects.link(ob_camera)
col_collection.objects.link(ob_x)
col_2.objects.link(ob_nurbs)
col_2.objects.link(ob_nurbs____001)
col_2.objects.link(ob_nurbs____002)
col_2.objects.link(ob_nurbs____003)
col_2.objects.link(ob_nurbs____004)
col_2.objects.link(ob_nurbs____006)

# ---- scene / render settings (as saved in the file)
scene.camera = ob_camera
scene.frame_start = 1; scene.frame_end = 250; scene.frame_set(1)
scene.render.engine = 'BLENDER_EEVEE_NEXT'
scene.cycles.sampling_pattern = 'TABULATED_SOBOL'
scene.cycles.use_light_tree = False
scene.view_settings.view_transform = 'Filmic'
bpy.context.view_layer.update()
